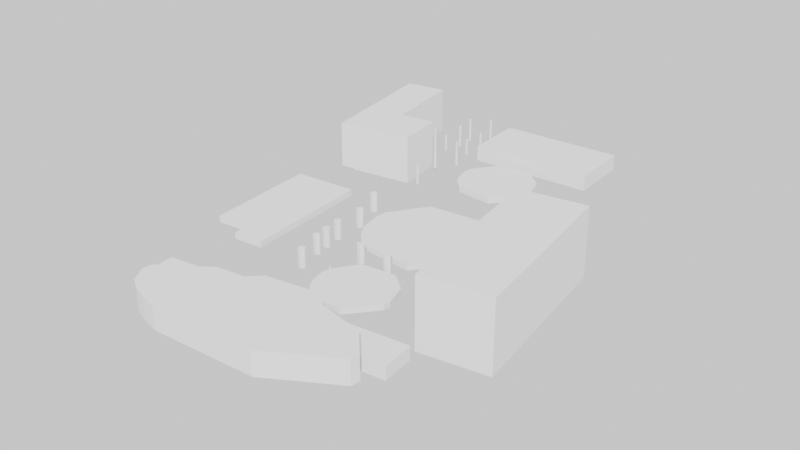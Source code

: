 # Source: scene-colliders.blend  (saved by Blender 2.82.7; exported with 4.5.12 LTS)
import bpy
from mathutils import Matrix  # noqa: F401  (used for matrix-valued properties, if any)

bpy.ops.wm.read_factory_settings(use_empty=True)
scene = bpy.context.scene
scene.name = 'Scene'

# ---- world
world_world = bpy.data.worlds.new('World'); scene.world = world_world
world_world.use_nodes = True; world_world.node_tree.nodes.clear()
_N = world_world.node_tree.nodes; _L = world_world.node_tree.links
n0 = _N.new('ShaderNodeOutputWorld'); n0.name = 'World Output'; n0.location = (300, 300)
n1 = _N.new('ShaderNodeEmission'); n1.name = 'Emission'; n1.location = (10, 300)
n1.inputs[0].default_value = (0.8, 0.8, 0.8, 1.0)
_L.new(n1.outputs[0], n0.inputs[0])
n0.is_active_output = True
world_world.color = (0.05088, 0.05088, 0.05088)
world_world.use_sun_shadow = False
world_world.sun_shadow_jitter_overblur = 0.0

# ---- meshes
me_cube = bpy.data.meshes.new('Cube')
me_cube.from_pydata([(-1.0, -1.0, -1.0), (-1.0, -1.0, 1.0), (-1.0, 1.0, -1.0), (-1.0, 1.0, 1.0), (1.0, -1.0, -1.0), (1.0, -1.0, 1.0), (1.0, 1.0, -1.0), (1.0, 1.0, 1.0)], [], [(0, 1, 3, 2), (2, 3, 7, 6), (6, 7, 5, 4), (4, 5, 1, 0), (2, 6, 4, 0), (7, 3, 1, 5)])
_uv = me_cube.uv_layers.new(name='UVMap')
_uv.uv.foreach_set('vector', [0.375, 0.0, 0.625, 0.0, 0.625, 0.25, 0.375, 0.25, 0.375, 0.25, 0.625, 0.25, 0.625, 0.5, 0.375, 0.5, 0.375, 0.5, 0.625, 0.5, 0.625, 0.75, 0.375, 0.75, 0.375, 0.75, 0.625, 0.75, 0.625, 1.0, 0.375, 1.0, 0.125, 0.5, 0.375, 0.5, 0.375, 0.75, 0.125, 0.75, 0.625, 0.5, 0.875, 0.5, 0.875, 0.75, 0.625, 0.75])
me_cube.use_remesh_fix_poles = True
me_cube.use_remesh_preserve_attributes = False
me_cube.use_mirror_vertex_groups = False
me_cube.update()
me_cube_001 = bpy.data.meshes.new('Cube.001')
me_cube_001.from_pydata([(-1.0, -1.0, -1.0), (-1.0, -1.0, 1.0), (-1.0, 1.0, -1.0), (-1.0, 1.0, 1.0), (1.0, -1.0, -1.0), (1.0, -1.0, 1.0), (1.0, 1.0, -1.0), (1.0, 1.0, 1.0)], [], [(0, 1, 3, 2), (2, 3, 7, 6), (6, 7, 5, 4), (4, 5, 1, 0), (2, 6, 4, 0), (7, 3, 1, 5)])
_uv = me_cube_001.uv_layers.new(name='UVMap')
_uv.uv.foreach_set('vector', [0.375, 0.0, 0.625, 0.0, 0.625, 0.25, 0.375, 0.25, 0.375, 0.25, 0.625, 0.25, 0.625, 0.5, 0.375, 0.5, 0.375, 0.5, 0.625, 0.5, 0.625, 0.75, 0.375, 0.75, 0.375, 0.75, 0.625, 0.75, 0.625, 1.0, 0.375, 1.0, 0.125, 0.5, 0.375, 0.5, 0.375, 0.75, 0.125, 0.75, 0.625, 0.5, 0.875, 0.5, 0.875, 0.75, 0.625, 0.75])
me_cube_001.use_remesh_fix_poles = True
me_cube_001.use_remesh_preserve_attributes = False
me_cube_001.use_mirror_vertex_groups = False
me_cube_001.update()
me_cylinder = bpy.data.meshes.new('Cylinder')
me_cylinder.from_pydata([(0.3827, 0.9239, -1.0), (0.3827, 0.9239, 1.0), (0.8315, 0.5556, -1.0), (0.8315, 0.5556, 1.0), (1.0, 7.55e-08, -1.0), (1.0, 7.55e-08, 1.0), (0.9808, -0.1951, -1.0), (0.9808, -0.1951, 1.0), (0.3827, -0.9239, -1.0), (0.3827, -0.9239, 1.0), (-0.5556, -0.8315, -1.0), (-0.5556, -0.8315, 1.0), (-0.7071, -0.7071, -1.0), (-0.7071, -0.7071, 1.0), (-0.8315, -0.5556, -1.0), (-0.8315, -0.5556, 1.0), (-0.9239, -0.3827, -1.0), (-0.9239, -0.3827, 1.0), (-1.0, 9.656e-07, -1.0), (-1.0, 9.656e-07, 1.0), (-0.9808, 0.1951, -1.0), (-0.9808, 0.1951, 1.0), (-0.5556, 0.8315, -1.0), (-0.5556, 0.8315, 1.0)], [], [(5, 7, 6, 4, 2, 0, 1, 3), (7, 9, 8, 6), (13, 15, 17, 19, 21, 20, 18, 16, 14, 12, 10, 11), (23, 1, 0, 22), (9, 11, 10, 8), (21, 23, 22, 20), (23, 21, 19, 17, 15, 13, 11, 9, 7, 5, 3, 1), (22, 0, 2, 4, 6, 8, 10, 12, 14, 16, 18, 20)])
_uv = me_cylinder.uv_layers.new(name='UVMap')
_uv.uv.foreach_set('vector', [0.75, 1.0, 0.7188, 1.0, 0.7188, 0.5, 0.75, 0.5, 0.8438, 0.5, 0.9375, 0.5, 0.9375, 1.0, 0.8438, 1.0, 0.7188, 1.0, 0.5625, 1.0, 0.5625, 0.5, 0.7188, 0.5, 0.375, 1.0, 0.3438, 1.0, 0.3125, 1.0, 0.25, 1.0, 0.2188, 1.0, 0.2188, 0.5, 0.25, 0.5, 0.3125, 0.5, 0.3438, 0.5, 0.375, 0.5, 0.4062, 0.5, 0.4062, 1.0, 0.09375, 1.0, 0.9375, 1.0, 0.9375, 0.5, 0.09375, 0.5, 0.5625, 1.0, 0.4062, 1.0, 0.4062, 0.5, 0.5625, 0.5, 0.2188, 1.0, 0.09375, 1.0, 0.09375, 0.5, 0.2188, 0.5, 0.1167, 0.4496, 0.01461, 0.2968, 0.01, 0.25, 0.02827, 0.1582, 0.05045, 0.1167, 0.08029, 0.08029, 0.1167, 0.05045, 0.3418, 0.02827, 0.4854, 0.2032, 0.49, 0.25, 0.4496, 0.3833, 0.3418, 0.4717, 0.6167, 0.4496, 0.8418, 0.4717, 0.9496, 0.3833, 0.99, 0.25, 0.9854, 0.2032, 0.8418, 0.02827, 0.6167, 0.05045, 0.5803, 0.08029, 0.5504, 0.1167, 0.5283, 0.1582, 0.51, 0.25, 0.5146, 0.2968])
me_cylinder.use_remesh_fix_poles = True
me_cylinder.use_remesh_preserve_attributes = False
me_cylinder.use_mirror_vertex_groups = False
me_cylinder.update()
me_cylinder_001 = bpy.data.meshes.new('Cylinder.001')
me_cylinder_001.from_pydata([(0.3827, 0.9239, -1.0), (0.3827, 0.9239, 1.0), (0.8315, 0.5556, -1.0), (0.8315, 0.5556, 1.0), (1.0, 7.55e-08, -1.0), (1.0, 7.55e-08, 1.0), (0.9808, -0.1951, -1.0), (0.9808, -0.1951, 1.0), (0.3827, -0.9239, -1.0), (0.3827, -0.9239, 1.0), (-0.5556, -0.8315, -1.0), (-0.5556, -0.8315, 1.0), (-0.7071, -0.7071, -1.0), (-0.7071, -0.7071, 1.0), (-0.8315, -0.5556, -1.0), (-0.8315, -0.5556, 1.0), (-0.9239, -0.3827, -1.0), (-0.9239, -0.3827, 1.0), (-1.0, 9.656e-07, -1.0), (-1.0, 9.656e-07, 1.0), (-0.9808, 0.1951, -1.0), (-0.9808, 0.1951, 1.0), (-0.5556, 0.8315, -1.0), (-0.5556, 0.8315, 1.0)], [], [(5, 7, 6, 4, 2, 0, 1, 3), (7, 9, 8, 6), (13, 15, 17, 19, 21, 20, 18, 16, 14, 12, 10, 11), (23, 1, 0, 22), (9, 11, 10, 8), (21, 23, 22, 20), (23, 21, 19, 17, 15, 13, 11, 9, 7, 5, 3, 1), (22, 0, 2, 4, 6, 8, 10, 12, 14, 16, 18, 20)])
_uv = me_cylinder_001.uv_layers.new(name='UVMap')
_uv.uv.foreach_set('vector', [0.75, 1.0, 0.7188, 1.0, 0.7188, 0.5, 0.75, 0.5, 0.8438, 0.5, 0.9375, 0.5, 0.9375, 1.0, 0.8438, 1.0, 0.7188, 1.0, 0.5625, 1.0, 0.5625, 0.5, 0.7188, 0.5, 0.375, 1.0, 0.3438, 1.0, 0.3125, 1.0, 0.25, 1.0, 0.2188, 1.0, 0.2188, 0.5, 0.25, 0.5, 0.3125, 0.5, 0.3438, 0.5, 0.375, 0.5, 0.4062, 0.5, 0.4062, 1.0, 0.09375, 1.0, 0.9375, 1.0, 0.9375, 0.5, 0.09375, 0.5, 0.5625, 1.0, 0.4062, 1.0, 0.4062, 0.5, 0.5625, 0.5, 0.2188, 1.0, 0.09375, 1.0, 0.09375, 0.5, 0.2188, 0.5, 0.1167, 0.4496, 0.01461, 0.2968, 0.01, 0.25, 0.02827, 0.1582, 0.05045, 0.1167, 0.08029, 0.08029, 0.1167, 0.05045, 0.3418, 0.02827, 0.4854, 0.2032, 0.49, 0.25, 0.4496, 0.3833, 0.3418, 0.4717, 0.6167, 0.4496, 0.8418, 0.4717, 0.9496, 0.3833, 0.99, 0.25, 0.9854, 0.2032, 0.8418, 0.02827, 0.6167, 0.05045, 0.5803, 0.08029, 0.5504, 0.1167, 0.5283, 0.1582, 0.51, 0.25, 0.5146, 0.2968])
me_cylinder_001.use_remesh_fix_poles = True
me_cylinder_001.use_remesh_preserve_attributes = False
me_cylinder_001.use_mirror_vertex_groups = False
me_cylinder_001.update()
me_cylinder_002 = bpy.data.meshes.new('Cylinder.002')
me_cylinder_002.from_pydata([(0.3827, 0.9239, -1.0), (0.3827, 0.9239, 1.0), (0.8315, 0.5556, -1.0), (0.8315, 0.5556, 1.0), (1.0, 7.55e-08, -1.0), (1.0, 7.55e-08, 1.0), (0.9808, -0.1951, -1.0), (0.9808, -0.1951, 1.0), (0.3827, -0.9239, -1.0), (0.3827, -0.9239, 1.0), (-0.5556, -0.8315, -1.0), (-0.5556, -0.8315, 1.0), (-0.7071, -0.7071, -1.0), (-0.7071, -0.7071, 1.0), (-0.8315, -0.5556, -1.0), (-0.8315, -0.5556, 1.0), (-0.9239, -0.3827, -1.0), (-0.9239, -0.3827, 1.0), (-1.0, 9.656e-07, -1.0), (-1.0, 9.656e-07, 1.0), (-0.9808, 0.1951, -1.0), (-0.9808, 0.1951, 1.0), (-0.5556, 0.8315, -1.0), (-0.5556, 0.8315, 1.0)], [], [(5, 7, 6, 4, 2, 0, 1, 3), (7, 9, 8, 6), (13, 15, 17, 19, 21, 20, 18, 16, 14, 12, 10, 11), (23, 1, 0, 22), (9, 11, 10, 8), (21, 23, 22, 20), (23, 21, 19, 17, 15, 13, 11, 9, 7, 5, 3, 1), (22, 0, 2, 4, 6, 8, 10, 12, 14, 16, 18, 20)])
_uv = me_cylinder_002.uv_layers.new(name='UVMap')
_uv.uv.foreach_set('vector', [0.75, 1.0, 0.7188, 1.0, 0.7188, 0.5, 0.75, 0.5, 0.8438, 0.5, 0.9375, 0.5, 0.9375, 1.0, 0.8438, 1.0, 0.7188, 1.0, 0.5625, 1.0, 0.5625, 0.5, 0.7188, 0.5, 0.375, 1.0, 0.3438, 1.0, 0.3125, 1.0, 0.25, 1.0, 0.2188, 1.0, 0.2188, 0.5, 0.25, 0.5, 0.3125, 0.5, 0.3438, 0.5, 0.375, 0.5, 0.4062, 0.5, 0.4062, 1.0, 0.09375, 1.0, 0.9375, 1.0, 0.9375, 0.5, 0.09375, 0.5, 0.5625, 1.0, 0.4062, 1.0, 0.4062, 0.5, 0.5625, 0.5, 0.2188, 1.0, 0.09375, 1.0, 0.09375, 0.5, 0.2188, 0.5, 0.1167, 0.4496, 0.01461, 0.2968, 0.01, 0.25, 0.02827, 0.1582, 0.05045, 0.1167, 0.08029, 0.08029, 0.1167, 0.05045, 0.3418, 0.02827, 0.4854, 0.2032, 0.49, 0.25, 0.4496, 0.3833, 0.3418, 0.4717, 0.6167, 0.4496, 0.8418, 0.4717, 0.9496, 0.3833, 0.99, 0.25, 0.9854, 0.2032, 0.8418, 0.02827, 0.6167, 0.05045, 0.5803, 0.08029, 0.5504, 0.1167, 0.5283, 0.1582, 0.51, 0.25, 0.5146, 0.2968])
me_cylinder_002.use_remesh_fix_poles = True
me_cylinder_002.use_remesh_preserve_attributes = False
me_cylinder_002.use_mirror_vertex_groups = False
me_cylinder_002.update()
me_cylinder_003 = bpy.data.meshes.new('Cylinder.003')
me_cylinder_003.from_pydata([(0.3827, 0.9239, -1.0), (0.3827, 0.9239, 1.0), (0.8315, 0.5556, -1.0), (0.8315, 0.5556, 1.0), (1.0, 7.55e-08, -1.0), (1.0, 7.55e-08, 1.0), (0.9808, -0.1951, -1.0), (0.9808, -0.1951, 1.0), (0.3827, -0.9239, -1.0), (0.3827, -0.9239, 1.0), (-0.5556, -0.8315, -1.0), (-0.5556, -0.8315, 1.0), (-0.7071, -0.7071, -1.0), (-0.7071, -0.7071, 1.0), (-0.8315, -0.5556, -1.0), (-0.8315, -0.5556, 1.0), (-0.9239, -0.3827, -1.0), (-0.9239, -0.3827, 1.0), (-1.0, 9.656e-07, -1.0), (-1.0, 9.656e-07, 1.0), (-0.9808, 0.1951, -1.0), (-0.9808, 0.1951, 1.0), (-0.5556, 0.8315, -1.0), (-0.5556, 0.8315, 1.0)], [], [(5, 7, 6, 4, 2, 0, 1, 3), (7, 9, 8, 6), (13, 15, 17, 19, 21, 20, 18, 16, 14, 12, 10, 11), (23, 1, 0, 22), (9, 11, 10, 8), (21, 23, 22, 20), (23, 21, 19, 17, 15, 13, 11, 9, 7, 5, 3, 1), (22, 0, 2, 4, 6, 8, 10, 12, 14, 16, 18, 20)])
_uv = me_cylinder_003.uv_layers.new(name='UVMap')
_uv.uv.foreach_set('vector', [0.75, 1.0, 0.7188, 1.0, 0.7188, 0.5, 0.75, 0.5, 0.8438, 0.5, 0.9375, 0.5, 0.9375, 1.0, 0.8438, 1.0, 0.7188, 1.0, 0.5625, 1.0, 0.5625, 0.5, 0.7188, 0.5, 0.375, 1.0, 0.3438, 1.0, 0.3125, 1.0, 0.25, 1.0, 0.2188, 1.0, 0.2188, 0.5, 0.25, 0.5, 0.3125, 0.5, 0.3438, 0.5, 0.375, 0.5, 0.4062, 0.5, 0.4062, 1.0, 0.09375, 1.0, 0.9375, 1.0, 0.9375, 0.5, 0.09375, 0.5, 0.5625, 1.0, 0.4062, 1.0, 0.4062, 0.5, 0.5625, 0.5, 0.2188, 1.0, 0.09375, 1.0, 0.09375, 0.5, 0.2188, 0.5, 0.1167, 0.4496, 0.01461, 0.2968, 0.01, 0.25, 0.02827, 0.1582, 0.05045, 0.1167, 0.08029, 0.08029, 0.1167, 0.05045, 0.3418, 0.02827, 0.4854, 0.2032, 0.49, 0.25, 0.4496, 0.3833, 0.3418, 0.4717, 0.6167, 0.4496, 0.8418, 0.4717, 0.9496, 0.3833, 0.99, 0.25, 0.9854, 0.2032, 0.8418, 0.02827, 0.6167, 0.05045, 0.5803, 0.08029, 0.5504, 0.1167, 0.5283, 0.1582, 0.51, 0.25, 0.5146, 0.2968])
me_cylinder_003.use_remesh_fix_poles = True
me_cylinder_003.use_remesh_preserve_attributes = False
me_cylinder_003.use_mirror_vertex_groups = False
me_cylinder_003.update()
me_cylinder_004 = bpy.data.meshes.new('Cylinder.004')
me_cylinder_004.from_pydata([(0.3827, 0.9239, -1.0), (0.3827, 0.9239, 1.0), (0.8315, 0.5556, -1.0), (0.8315, 0.5556, 1.0), (1.0, 7.55e-08, -1.0), (1.0, 7.55e-08, 1.0), (0.9808, -0.1951, -1.0), (0.9808, -0.1951, 1.0), (0.3827, -0.9239, -1.0), (0.3827, -0.9239, 1.0), (-0.5556, -0.8315, -1.0), (-0.5556, -0.8315, 1.0), (-0.7071, -0.7071, -1.0), (-0.7071, -0.7071, 1.0), (-0.8315, -0.5556, -1.0), (-0.8315, -0.5556, 1.0), (-0.9239, -0.3827, -1.0), (-0.9239, -0.3827, 1.0), (-1.0, 9.656e-07, -1.0), (-1.0, 9.656e-07, 1.0), (-0.9808, 0.1951, -1.0), (-0.9808, 0.1951, 1.0), (-0.5556, 0.8315, -1.0), (-0.5556, 0.8315, 1.0)], [], [(5, 7, 6, 4, 2, 0, 1, 3), (7, 9, 8, 6), (13, 15, 17, 19, 21, 20, 18, 16, 14, 12, 10, 11), (23, 1, 0, 22), (9, 11, 10, 8), (21, 23, 22, 20), (23, 21, 19, 17, 15, 13, 11, 9, 7, 5, 3, 1), (22, 0, 2, 4, 6, 8, 10, 12, 14, 16, 18, 20)])
_uv = me_cylinder_004.uv_layers.new(name='UVMap')
_uv.uv.foreach_set('vector', [0.75, 1.0, 0.7188, 1.0, 0.7188, 0.5, 0.75, 0.5, 0.8438, 0.5, 0.9375, 0.5, 0.9375, 1.0, 0.8438, 1.0, 0.7188, 1.0, 0.5625, 1.0, 0.5625, 0.5, 0.7188, 0.5, 0.375, 1.0, 0.3438, 1.0, 0.3125, 1.0, 0.25, 1.0, 0.2188, 1.0, 0.2188, 0.5, 0.25, 0.5, 0.3125, 0.5, 0.3438, 0.5, 0.375, 0.5, 0.4062, 0.5, 0.4062, 1.0, 0.09375, 1.0, 0.9375, 1.0, 0.9375, 0.5, 0.09375, 0.5, 0.5625, 1.0, 0.4062, 1.0, 0.4062, 0.5, 0.5625, 0.5, 0.2188, 1.0, 0.09375, 1.0, 0.09375, 0.5, 0.2188, 0.5, 0.1167, 0.4496, 0.01461, 0.2968, 0.01, 0.25, 0.02827, 0.1582, 0.05045, 0.1167, 0.08029, 0.08029, 0.1167, 0.05045, 0.3418, 0.02827, 0.4854, 0.2032, 0.49, 0.25, 0.4496, 0.3833, 0.3418, 0.4717, 0.6167, 0.4496, 0.8418, 0.4717, 0.9496, 0.3833, 0.99, 0.25, 0.9854, 0.2032, 0.8418, 0.02827, 0.6167, 0.05045, 0.5803, 0.08029, 0.5504, 0.1167, 0.5283, 0.1582, 0.51, 0.25, 0.5146, 0.2968])
me_cylinder_004.use_remesh_fix_poles = True
me_cylinder_004.use_remesh_preserve_attributes = False
me_cylinder_004.use_mirror_vertex_groups = False
me_cylinder_004.update()
me_cylinder_005 = bpy.data.meshes.new('Cylinder.005')
me_cylinder_005.from_pydata([(0.3827, 0.9239, -1.0), (0.3827, 0.9239, 1.0), (0.8315, 0.5556, -1.0), (0.8315, 0.5556, 1.0), (1.0, 7.55e-08, -1.0), (1.0, 7.55e-08, 1.0), (0.9808, -0.1951, -1.0), (0.9808, -0.1951, 1.0), (0.3827, -0.9239, -1.0), (0.3827, -0.9239, 1.0), (-0.5556, -0.8315, -1.0), (-0.5556, -0.8315, 1.0), (-0.7071, -0.7071, -1.0), (-0.7071, -0.7071, 1.0), (-0.8315, -0.5556, -1.0), (-0.8315, -0.5556, 1.0), (-0.9239, -0.3827, -1.0), (-0.9239, -0.3827, 1.0), (-1.0, 9.656e-07, -1.0), (-1.0, 9.656e-07, 1.0), (-0.9808, 0.1951, -1.0), (-0.9808, 0.1951, 1.0), (-0.5556, 0.8315, -1.0), (-0.5556, 0.8315, 1.0)], [], [(5, 7, 6, 4, 2, 0, 1, 3), (7, 9, 8, 6), (13, 15, 17, 19, 21, 20, 18, 16, 14, 12, 10, 11), (23, 1, 0, 22), (9, 11, 10, 8), (21, 23, 22, 20), (23, 21, 19, 17, 15, 13, 11, 9, 7, 5, 3, 1), (22, 0, 2, 4, 6, 8, 10, 12, 14, 16, 18, 20)])
_uv = me_cylinder_005.uv_layers.new(name='UVMap')
_uv.uv.foreach_set('vector', [0.75, 1.0, 0.7188, 1.0, 0.7188, 0.5, 0.75, 0.5, 0.8438, 0.5, 0.9375, 0.5, 0.9375, 1.0, 0.8438, 1.0, 0.7188, 1.0, 0.5625, 1.0, 0.5625, 0.5, 0.7188, 0.5, 0.375, 1.0, 0.3438, 1.0, 0.3125, 1.0, 0.25, 1.0, 0.2188, 1.0, 0.2188, 0.5, 0.25, 0.5, 0.3125, 0.5, 0.3438, 0.5, 0.375, 0.5, 0.4062, 0.5, 0.4062, 1.0, 0.09375, 1.0, 0.9375, 1.0, 0.9375, 0.5, 0.09375, 0.5, 0.5625, 1.0, 0.4062, 1.0, 0.4062, 0.5, 0.5625, 0.5, 0.2188, 1.0, 0.09375, 1.0, 0.09375, 0.5, 0.2188, 0.5, 0.1167, 0.4496, 0.01461, 0.2968, 0.01, 0.25, 0.02827, 0.1582, 0.05045, 0.1167, 0.08029, 0.08029, 0.1167, 0.05045, 0.3418, 0.02827, 0.4854, 0.2032, 0.49, 0.25, 0.4496, 0.3833, 0.3418, 0.4717, 0.6167, 0.4496, 0.8418, 0.4717, 0.9496, 0.3833, 0.99, 0.25, 0.9854, 0.2032, 0.8418, 0.02827, 0.6167, 0.05045, 0.5803, 0.08029, 0.5504, 0.1167, 0.5283, 0.1582, 0.51, 0.25, 0.5146, 0.2968])
me_cylinder_005.use_remesh_fix_poles = True
me_cylinder_005.use_remesh_preserve_attributes = False
me_cylinder_005.use_mirror_vertex_groups = False
me_cylinder_005.update()
me_cylinder_006 = bpy.data.meshes.new('Cylinder.006')
me_cylinder_006.from_pydata([(0.3827, 0.9239, -1.0), (0.3827, 0.9239, 1.0), (0.8315, 0.5556, -1.0), (0.8315, 0.5556, 1.0), (1.0, 7.55e-08, -1.0), (1.0, 7.55e-08, 1.0), (0.9808, -0.1951, -1.0), (0.9808, -0.1951, 1.0), (0.3827, -0.9239, -1.0), (0.3827, -0.9239, 1.0), (-0.5556, -0.8315, -1.0), (-0.5556, -0.8315, 1.0), (-0.7071, -0.7071, -1.0), (-0.7071, -0.7071, 1.0), (-0.8315, -0.5556, -1.0), (-0.8315, -0.5556, 1.0), (-0.9239, -0.3827, -1.0), (-0.9239, -0.3827, 1.0), (-1.0, 9.656e-07, -1.0), (-1.0, 9.656e-07, 1.0), (-0.9808, 0.1951, -1.0), (-0.9808, 0.1951, 1.0), (-0.5556, 0.8315, -1.0), (-0.5556, 0.8315, 1.0)], [], [(5, 7, 6, 4, 2, 0, 1, 3), (7, 9, 8, 6), (13, 15, 17, 19, 21, 20, 18, 16, 14, 12, 10, 11), (23, 1, 0, 22), (9, 11, 10, 8), (21, 23, 22, 20), (23, 21, 19, 17, 15, 13, 11, 9, 7, 5, 3, 1), (22, 0, 2, 4, 6, 8, 10, 12, 14, 16, 18, 20)])
_uv = me_cylinder_006.uv_layers.new(name='UVMap')
_uv.uv.foreach_set('vector', [0.75, 1.0, 0.7188, 1.0, 0.7188, 0.5, 0.75, 0.5, 0.8438, 0.5, 0.9375, 0.5, 0.9375, 1.0, 0.8438, 1.0, 0.7188, 1.0, 0.5625, 1.0, 0.5625, 0.5, 0.7188, 0.5, 0.375, 1.0, 0.3438, 1.0, 0.3125, 1.0, 0.25, 1.0, 0.2188, 1.0, 0.2188, 0.5, 0.25, 0.5, 0.3125, 0.5, 0.3438, 0.5, 0.375, 0.5, 0.4062, 0.5, 0.4062, 1.0, 0.09375, 1.0, 0.9375, 1.0, 0.9375, 0.5, 0.09375, 0.5, 0.5625, 1.0, 0.4062, 1.0, 0.4062, 0.5, 0.5625, 0.5, 0.2188, 1.0, 0.09375, 1.0, 0.09375, 0.5, 0.2188, 0.5, 0.1167, 0.4496, 0.01461, 0.2968, 0.01, 0.25, 0.02827, 0.1582, 0.05045, 0.1167, 0.08029, 0.08029, 0.1167, 0.05045, 0.3418, 0.02827, 0.4854, 0.2032, 0.49, 0.25, 0.4496, 0.3833, 0.3418, 0.4717, 0.6167, 0.4496, 0.8418, 0.4717, 0.9496, 0.3833, 0.99, 0.25, 0.9854, 0.2032, 0.8418, 0.02827, 0.6167, 0.05045, 0.5803, 0.08029, 0.5504, 0.1167, 0.5283, 0.1582, 0.51, 0.25, 0.5146, 0.2968])
me_cylinder_006.use_remesh_fix_poles = True
me_cylinder_006.use_remesh_preserve_attributes = False
me_cylinder_006.use_mirror_vertex_groups = False
me_cylinder_006.update()
me_cylinder_007 = bpy.data.meshes.new('Cylinder.007')
me_cylinder_007.from_pydata([(0.3827, 0.9239, -1.0), (0.3827, 0.9239, 1.0), (0.8315, 0.5556, -1.0), (0.8315, 0.5556, 1.0), (1.0, 7.55e-08, -1.0), (1.0, 7.55e-08, 1.0), (0.9808, -0.1951, -1.0), (0.9808, -0.1951, 1.0), (0.3827, -0.9239, -1.0), (0.3827, -0.9239, 1.0), (-0.5556, -0.8315, -1.0), (-0.5556, -0.8315, 1.0), (-0.7071, -0.7071, -1.0), (-0.7071, -0.7071, 1.0), (-0.8315, -0.5556, -1.0), (-0.8315, -0.5556, 1.0), (-0.9239, -0.3827, -1.0), (-0.9239, -0.3827, 1.0), (-1.0, 9.656e-07, -1.0), (-1.0, 9.656e-07, 1.0), (-0.9808, 0.1951, -1.0), (-0.9808, 0.1951, 1.0), (-0.5556, 0.8315, -1.0), (-0.5556, 0.8315, 1.0)], [], [(5, 7, 6, 4, 2, 0, 1, 3), (7, 9, 8, 6), (13, 15, 17, 19, 21, 20, 18, 16, 14, 12, 10, 11), (23, 1, 0, 22), (9, 11, 10, 8), (21, 23, 22, 20), (23, 21, 19, 17, 15, 13, 11, 9, 7, 5, 3, 1), (22, 0, 2, 4, 6, 8, 10, 12, 14, 16, 18, 20)])
_uv = me_cylinder_007.uv_layers.new(name='UVMap')
_uv.uv.foreach_set('vector', [0.75, 1.0, 0.7188, 1.0, 0.7188, 0.5, 0.75, 0.5, 0.8438, 0.5, 0.9375, 0.5, 0.9375, 1.0, 0.8438, 1.0, 0.7188, 1.0, 0.5625, 1.0, 0.5625, 0.5, 0.7188, 0.5, 0.375, 1.0, 0.3438, 1.0, 0.3125, 1.0, 0.25, 1.0, 0.2188, 1.0, 0.2188, 0.5, 0.25, 0.5, 0.3125, 0.5, 0.3438, 0.5, 0.375, 0.5, 0.4062, 0.5, 0.4062, 1.0, 0.09375, 1.0, 0.9375, 1.0, 0.9375, 0.5, 0.09375, 0.5, 0.5625, 1.0, 0.4062, 1.0, 0.4062, 0.5, 0.5625, 0.5, 0.2188, 1.0, 0.09375, 1.0, 0.09375, 0.5, 0.2188, 0.5, 0.1167, 0.4496, 0.01461, 0.2968, 0.01, 0.25, 0.02827, 0.1582, 0.05045, 0.1167, 0.08029, 0.08029, 0.1167, 0.05045, 0.3418, 0.02827, 0.4854, 0.2032, 0.49, 0.25, 0.4496, 0.3833, 0.3418, 0.4717, 0.6167, 0.4496, 0.8418, 0.4717, 0.9496, 0.3833, 0.99, 0.25, 0.9854, 0.2032, 0.8418, 0.02827, 0.6167, 0.05045, 0.5803, 0.08029, 0.5504, 0.1167, 0.5283, 0.1582, 0.51, 0.25, 0.5146, 0.2968])
me_cylinder_007.use_remesh_fix_poles = True
me_cylinder_007.use_remesh_preserve_attributes = False
me_cylinder_007.use_mirror_vertex_groups = False
me_cylinder_007.update()
me_cylinder_008 = bpy.data.meshes.new('Cylinder.008')
me_cylinder_008.from_pydata([(0.3827, 0.9239, -1.0), (0.3827, 0.9239, 1.0), (0.8315, 0.5556, -1.0), (0.8315, 0.5556, 1.0), (1.0, 7.55e-08, -1.0), (1.0, 7.55e-08, 1.0), (0.9808, -0.1951, -1.0), (0.9808, -0.1951, 1.0), (0.3827, -0.9239, -1.0), (0.3827, -0.9239, 1.0), (-0.5556, -0.8315, -1.0), (-0.5556, -0.8315, 1.0), (-0.7071, -0.7071, -1.0), (-0.7071, -0.7071, 1.0), (-0.8315, -0.5556, -1.0), (-0.8315, -0.5556, 1.0), (-0.9239, -0.3827, -1.0), (-0.9239, -0.3827, 1.0), (-1.0, 9.656e-07, -1.0), (-1.0, 9.656e-07, 1.0), (-0.9808, 0.1951, -1.0), (-0.9808, 0.1951, 1.0), (-0.5556, 0.8315, -1.0), (-0.5556, 0.8315, 1.0)], [], [(5, 7, 6, 4, 2, 0, 1, 3), (7, 9, 8, 6), (13, 15, 17, 19, 21, 20, 18, 16, 14, 12, 10, 11), (23, 1, 0, 22), (9, 11, 10, 8), (21, 23, 22, 20), (23, 21, 19, 17, 15, 13, 11, 9, 7, 5, 3, 1), (22, 0, 2, 4, 6, 8, 10, 12, 14, 16, 18, 20)])
_uv = me_cylinder_008.uv_layers.new(name='UVMap')
_uv.uv.foreach_set('vector', [0.75, 1.0, 0.7188, 1.0, 0.7188, 0.5, 0.75, 0.5, 0.8438, 0.5, 0.9375, 0.5, 0.9375, 1.0, 0.8438, 1.0, 0.7188, 1.0, 0.5625, 1.0, 0.5625, 0.5, 0.7188, 0.5, 0.375, 1.0, 0.3438, 1.0, 0.3125, 1.0, 0.25, 1.0, 0.2188, 1.0, 0.2188, 0.5, 0.25, 0.5, 0.3125, 0.5, 0.3438, 0.5, 0.375, 0.5, 0.4062, 0.5, 0.4062, 1.0, 0.09375, 1.0, 0.9375, 1.0, 0.9375, 0.5, 0.09375, 0.5, 0.5625, 1.0, 0.4062, 1.0, 0.4062, 0.5, 0.5625, 0.5, 0.2188, 1.0, 0.09375, 1.0, 0.09375, 0.5, 0.2188, 0.5, 0.1167, 0.4496, 0.01461, 0.2968, 0.01, 0.25, 0.02827, 0.1582, 0.05045, 0.1167, 0.08029, 0.08029, 0.1167, 0.05045, 0.3418, 0.02827, 0.4854, 0.2032, 0.49, 0.25, 0.4496, 0.3833, 0.3418, 0.4717, 0.6167, 0.4496, 0.8418, 0.4717, 0.9496, 0.3833, 0.99, 0.25, 0.9854, 0.2032, 0.8418, 0.02827, 0.6167, 0.05045, 0.5803, 0.08029, 0.5504, 0.1167, 0.5283, 0.1582, 0.51, 0.25, 0.5146, 0.2968])
me_cylinder_008.use_remesh_fix_poles = True
me_cylinder_008.use_remesh_preserve_attributes = False
me_cylinder_008.use_mirror_vertex_groups = False
me_cylinder_008.update()
me_cylinder_009 = bpy.data.meshes.new('Cylinder.009')
me_cylinder_009.from_pydata([(0.3827, 0.9239, -1.0), (0.3827, 0.9239, 1.0), (0.8315, 0.5556, -1.0), (0.8315, 0.5556, 1.0), (1.0, 7.55e-08, -1.0), (1.0, 7.55e-08, 1.0), (0.9808, -0.1951, -1.0), (0.9808, -0.1951, 1.0), (0.3827, -0.9239, -1.0), (0.3827, -0.9239, 1.0), (-0.5556, -0.8315, -1.0), (-0.5556, -0.8315, 1.0), (-0.7071, -0.7071, -1.0), (-0.7071, -0.7071, 1.0), (-0.8315, -0.5556, -1.0), (-0.8315, -0.5556, 1.0), (-0.9239, -0.3827, -1.0), (-0.9239, -0.3827, 1.0), (-1.0, 9.656e-07, -1.0), (-1.0, 9.656e-07, 1.0), (-0.9808, 0.1951, -1.0), (-0.9808, 0.1951, 1.0), (-0.5556, 0.8315, -1.0), (-0.5556, 0.8315, 1.0)], [], [(5, 7, 6, 4, 2, 0, 1, 3), (7, 9, 8, 6), (13, 15, 17, 19, 21, 20, 18, 16, 14, 12, 10, 11), (23, 1, 0, 22), (9, 11, 10, 8), (21, 23, 22, 20), (23, 21, 19, 17, 15, 13, 11, 9, 7, 5, 3, 1), (22, 0, 2, 4, 6, 8, 10, 12, 14, 16, 18, 20)])
_uv = me_cylinder_009.uv_layers.new(name='UVMap')
_uv.uv.foreach_set('vector', [0.75, 1.0, 0.7188, 1.0, 0.7188, 0.5, 0.75, 0.5, 0.8438, 0.5, 0.9375, 0.5, 0.9375, 1.0, 0.8438, 1.0, 0.7188, 1.0, 0.5625, 1.0, 0.5625, 0.5, 0.7188, 0.5, 0.375, 1.0, 0.3438, 1.0, 0.3125, 1.0, 0.25, 1.0, 0.2188, 1.0, 0.2188, 0.5, 0.25, 0.5, 0.3125, 0.5, 0.3438, 0.5, 0.375, 0.5, 0.4062, 0.5, 0.4062, 1.0, 0.09375, 1.0, 0.9375, 1.0, 0.9375, 0.5, 0.09375, 0.5, 0.5625, 1.0, 0.4062, 1.0, 0.4062, 0.5, 0.5625, 0.5, 0.2188, 1.0, 0.09375, 1.0, 0.09375, 0.5, 0.2188, 0.5, 0.1167, 0.4496, 0.01461, 0.2968, 0.01, 0.25, 0.02827, 0.1582, 0.05045, 0.1167, 0.08029, 0.08029, 0.1167, 0.05045, 0.3418, 0.02827, 0.4854, 0.2032, 0.49, 0.25, 0.4496, 0.3833, 0.3418, 0.4717, 0.6167, 0.4496, 0.8418, 0.4717, 0.9496, 0.3833, 0.99, 0.25, 0.9854, 0.2032, 0.8418, 0.02827, 0.6167, 0.05045, 0.5803, 0.08029, 0.5504, 0.1167, 0.5283, 0.1582, 0.51, 0.25, 0.5146, 0.2968])
me_cylinder_009.use_remesh_fix_poles = True
me_cylinder_009.use_remesh_preserve_attributes = False
me_cylinder_009.use_mirror_vertex_groups = False
me_cylinder_009.update()
me_cylinder_010 = bpy.data.meshes.new('Cylinder.010')
me_cylinder_010.from_pydata([(0.3827, 0.9239, -1.0), (0.3827, 0.9239, 1.0), (0.8315, 0.5556, -1.0), (0.8315, 0.5556, 1.0), (1.0, 7.55e-08, -1.0), (1.0, 7.55e-08, 1.0), (0.9808, -0.1951, -1.0), (0.9808, -0.1951, 1.0), (0.3827, -0.9239, -1.0), (0.3827, -0.9239, 1.0), (-0.5556, -0.8315, -1.0), (-0.5556, -0.8315, 1.0), (-0.7071, -0.7071, -1.0), (-0.7071, -0.7071, 1.0), (-0.8315, -0.5556, -1.0), (-0.8315, -0.5556, 1.0), (-0.9239, -0.3827, -1.0), (-0.9239, -0.3827, 1.0), (-1.0, 9.656e-07, -1.0), (-1.0, 9.656e-07, 1.0), (-0.9808, 0.1951, -1.0), (-0.9808, 0.1951, 1.0), (-0.5556, 0.8315, -1.0), (-0.5556, 0.8315, 1.0)], [], [(5, 7, 6, 4, 2, 0, 1, 3), (7, 9, 8, 6), (13, 15, 17, 19, 21, 20, 18, 16, 14, 12, 10, 11), (23, 1, 0, 22), (9, 11, 10, 8), (21, 23, 22, 20), (23, 21, 19, 17, 15, 13, 11, 9, 7, 5, 3, 1), (22, 0, 2, 4, 6, 8, 10, 12, 14, 16, 18, 20)])
_uv = me_cylinder_010.uv_layers.new(name='UVMap')
_uv.uv.foreach_set('vector', [0.75, 1.0, 0.7188, 1.0, 0.7188, 0.5, 0.75, 0.5, 0.8438, 0.5, 0.9375, 0.5, 0.9375, 1.0, 0.8438, 1.0, 0.7188, 1.0, 0.5625, 1.0, 0.5625, 0.5, 0.7188, 0.5, 0.375, 1.0, 0.3438, 1.0, 0.3125, 1.0, 0.25, 1.0, 0.2188, 1.0, 0.2188, 0.5, 0.25, 0.5, 0.3125, 0.5, 0.3438, 0.5, 0.375, 0.5, 0.4062, 0.5, 0.4062, 1.0, 0.09375, 1.0, 0.9375, 1.0, 0.9375, 0.5, 0.09375, 0.5, 0.5625, 1.0, 0.4062, 1.0, 0.4062, 0.5, 0.5625, 0.5, 0.2188, 1.0, 0.09375, 1.0, 0.09375, 0.5, 0.2188, 0.5, 0.1167, 0.4496, 0.01461, 0.2968, 0.01, 0.25, 0.02827, 0.1582, 0.05045, 0.1167, 0.08029, 0.08029, 0.1167, 0.05045, 0.3418, 0.02827, 0.4854, 0.2032, 0.49, 0.25, 0.4496, 0.3833, 0.3418, 0.4717, 0.6167, 0.4496, 0.8418, 0.4717, 0.9496, 0.3833, 0.99, 0.25, 0.9854, 0.2032, 0.8418, 0.02827, 0.6167, 0.05045, 0.5803, 0.08029, 0.5504, 0.1167, 0.5283, 0.1582, 0.51, 0.25, 0.5146, 0.2968])
me_cylinder_010.use_remesh_fix_poles = True
me_cylinder_010.use_remesh_preserve_attributes = False
me_cylinder_010.use_mirror_vertex_groups = False
me_cylinder_010.update()
me_cylinder_011 = bpy.data.meshes.new('Cylinder.011')
me_cylinder_011.from_pydata([(0.3827, 0.9239, -1.0), (0.3827, 0.9239, 1.0), (0.8315, 0.5556, -1.0), (0.8315, 0.5556, 1.0), (1.0, 7.55e-08, -1.0), (1.0, 7.55e-08, 1.0), (0.9808, -0.1951, -1.0), (0.9808, -0.1951, 1.0), (0.3827, -0.9239, -1.0), (0.3827, -0.9239, 1.0), (-0.5556, -0.8315, -1.0), (-0.5556, -0.8315, 1.0), (-0.7071, -0.7071, -1.0), (-0.7071, -0.7071, 1.0), (-0.8315, -0.5556, -1.0), (-0.8315, -0.5556, 1.0), (-0.9239, -0.3827, -1.0), (-0.9239, -0.3827, 1.0), (-1.0, 9.656e-07, -1.0), (-1.0, 9.656e-07, 1.0), (-0.9808, 0.1951, -1.0), (-0.9808, 0.1951, 1.0), (-0.5556, 0.8315, -1.0), (-0.5556, 0.8315, 1.0)], [], [(5, 7, 6, 4, 2, 0, 1, 3), (7, 9, 8, 6), (13, 15, 17, 19, 21, 20, 18, 16, 14, 12, 10, 11), (23, 1, 0, 22), (9, 11, 10, 8), (21, 23, 22, 20), (23, 21, 19, 17, 15, 13, 11, 9, 7, 5, 3, 1), (22, 0, 2, 4, 6, 8, 10, 12, 14, 16, 18, 20)])
_uv = me_cylinder_011.uv_layers.new(name='UVMap')
_uv.uv.foreach_set('vector', [0.75, 1.0, 0.7188, 1.0, 0.7188, 0.5, 0.75, 0.5, 0.8438, 0.5, 0.9375, 0.5, 0.9375, 1.0, 0.8438, 1.0, 0.7188, 1.0, 0.5625, 1.0, 0.5625, 0.5, 0.7188, 0.5, 0.375, 1.0, 0.3438, 1.0, 0.3125, 1.0, 0.25, 1.0, 0.2188, 1.0, 0.2188, 0.5, 0.25, 0.5, 0.3125, 0.5, 0.3438, 0.5, 0.375, 0.5, 0.4062, 0.5, 0.4062, 1.0, 0.09375, 1.0, 0.9375, 1.0, 0.9375, 0.5, 0.09375, 0.5, 0.5625, 1.0, 0.4062, 1.0, 0.4062, 0.5, 0.5625, 0.5, 0.2188, 1.0, 0.09375, 1.0, 0.09375, 0.5, 0.2188, 0.5, 0.1167, 0.4496, 0.01461, 0.2968, 0.01, 0.25, 0.02827, 0.1582, 0.05045, 0.1167, 0.08029, 0.08029, 0.1167, 0.05045, 0.3418, 0.02827, 0.4854, 0.2032, 0.49, 0.25, 0.4496, 0.3833, 0.3418, 0.4717, 0.6167, 0.4496, 0.8418, 0.4717, 0.9496, 0.3833, 0.99, 0.25, 0.9854, 0.2032, 0.8418, 0.02827, 0.6167, 0.05045, 0.5803, 0.08029, 0.5504, 0.1167, 0.5283, 0.1582, 0.51, 0.25, 0.5146, 0.2968])
me_cylinder_011.use_remesh_fix_poles = True
me_cylinder_011.use_remesh_preserve_attributes = False
me_cylinder_011.use_mirror_vertex_groups = False
me_cylinder_011.update()
me_cylinder_012 = bpy.data.meshes.new('Cylinder.012')
me_cylinder_012.from_pydata([(0.3827, 0.9239, -1.0), (0.3827, 0.9239, 1.0), (0.8315, 0.5556, -1.0), (0.8315, 0.5556, 1.0), (1.0, 7.55e-08, -1.0), (1.0, 7.55e-08, 1.0), (0.9808, -0.1951, -1.0), (0.9808, -0.1951, 1.0), (0.3827, -0.9239, -1.0), (0.3827, -0.9239, 1.0), (-0.5556, -0.8315, -1.0), (-0.5556, -0.8315, 1.0), (-0.7071, -0.7071, -1.0), (-0.7071, -0.7071, 1.0), (-0.8315, -0.5556, -1.0), (-0.8315, -0.5556, 1.0), (-0.9239, -0.3827, -1.0), (-0.9239, -0.3827, 1.0), (-1.0, 9.656e-07, -1.0), (-1.0, 9.656e-07, 1.0), (-0.9808, 0.1951, -1.0), (-0.9808, 0.1951, 1.0), (-0.5556, 0.8315, -1.0), (-0.5556, 0.8315, 1.0)], [], [(5, 7, 6, 4, 2, 0, 1, 3), (7, 9, 8, 6), (13, 15, 17, 19, 21, 20, 18, 16, 14, 12, 10, 11), (23, 1, 0, 22), (9, 11, 10, 8), (21, 23, 22, 20), (23, 21, 19, 17, 15, 13, 11, 9, 7, 5, 3, 1), (22, 0, 2, 4, 6, 8, 10, 12, 14, 16, 18, 20)])
_uv = me_cylinder_012.uv_layers.new(name='UVMap')
_uv.uv.foreach_set('vector', [0.75, 1.0, 0.7188, 1.0, 0.7188, 0.5, 0.75, 0.5, 0.8438, 0.5, 0.9375, 0.5, 0.9375, 1.0, 0.8438, 1.0, 0.7188, 1.0, 0.5625, 1.0, 0.5625, 0.5, 0.7188, 0.5, 0.375, 1.0, 0.3438, 1.0, 0.3125, 1.0, 0.25, 1.0, 0.2188, 1.0, 0.2188, 0.5, 0.25, 0.5, 0.3125, 0.5, 0.3438, 0.5, 0.375, 0.5, 0.4062, 0.5, 0.4062, 1.0, 0.09375, 1.0, 0.9375, 1.0, 0.9375, 0.5, 0.09375, 0.5, 0.5625, 1.0, 0.4062, 1.0, 0.4062, 0.5, 0.5625, 0.5, 0.2188, 1.0, 0.09375, 1.0, 0.09375, 0.5, 0.2188, 0.5, 0.1167, 0.4496, 0.01461, 0.2968, 0.01, 0.25, 0.02827, 0.1582, 0.05045, 0.1167, 0.08029, 0.08029, 0.1167, 0.05045, 0.3418, 0.02827, 0.4854, 0.2032, 0.49, 0.25, 0.4496, 0.3833, 0.3418, 0.4717, 0.6167, 0.4496, 0.8418, 0.4717, 0.9496, 0.3833, 0.99, 0.25, 0.9854, 0.2032, 0.8418, 0.02827, 0.6167, 0.05045, 0.5803, 0.08029, 0.5504, 0.1167, 0.5283, 0.1582, 0.51, 0.25, 0.5146, 0.2968])
me_cylinder_012.use_remesh_fix_poles = True
me_cylinder_012.use_remesh_preserve_attributes = False
me_cylinder_012.use_mirror_vertex_groups = False
me_cylinder_012.update()
me_cube_002 = bpy.data.meshes.new('Cube.002')
me_cube_002.from_pydata([(-1.0, -1.0, -1.0), (-1.0, -1.0, 1.0), (-1.0, 1.0, -1.0), (-1.0, 1.0, 1.0), (1.0, -1.0, -1.0), (1.0, -1.0, 1.0), (1.0, 1.0, -1.0), (1.0, 1.0, 1.0)], [], [(0, 1, 3, 2), (2, 3, 7, 6), (6, 7, 5, 4), (4, 5, 1, 0), (2, 6, 4, 0), (7, 3, 1, 5)])
_uv = me_cube_002.uv_layers.new(name='UVMap')
_uv.uv.foreach_set('vector', [0.375, 0.0, 0.625, 0.0, 0.625, 0.25, 0.375, 0.25, 0.375, 0.25, 0.625, 0.25, 0.625, 0.5, 0.375, 0.5, 0.375, 0.5, 0.625, 0.5, 0.625, 0.75, 0.375, 0.75, 0.375, 0.75, 0.625, 0.75, 0.625, 1.0, 0.375, 1.0, 0.125, 0.5, 0.375, 0.5, 0.375, 0.75, 0.125, 0.75, 0.625, 0.5, 0.875, 0.5, 0.875, 0.75, 0.625, 0.75])
me_cube_002.use_remesh_fix_poles = True
me_cube_002.use_remesh_preserve_attributes = False
me_cube_002.use_mirror_vertex_groups = False
me_cube_002.update()
me_cube_003 = bpy.data.meshes.new('Cube.003')
me_cube_003.from_pydata([(-1.0, -1.0, -1.0), (-1.0, -1.0, 1.0), (-1.0, 1.0, -1.0), (-1.0, 1.0, 1.0), (1.0, -1.0, -1.0), (1.0, -1.0, 1.0), (1.0, 1.0, -1.0), (1.0, 1.0, 1.0)], [], [(0, 1, 3, 2), (2, 3, 7, 6), (6, 7, 5, 4), (4, 5, 1, 0), (2, 6, 4, 0), (7, 3, 1, 5)])
_uv = me_cube_003.uv_layers.new(name='UVMap')
_uv.uv.foreach_set('vector', [0.375, 0.0, 0.625, 0.0, 0.625, 0.25, 0.375, 0.25, 0.375, 0.25, 0.625, 0.25, 0.625, 0.5, 0.375, 0.5, 0.375, 0.5, 0.625, 0.5, 0.625, 0.75, 0.375, 0.75, 0.375, 0.75, 0.625, 0.75, 0.625, 1.0, 0.375, 1.0, 0.125, 0.5, 0.375, 0.5, 0.375, 0.75, 0.125, 0.75, 0.625, 0.5, 0.875, 0.5, 0.875, 0.75, 0.625, 0.75])
me_cube_003.use_remesh_fix_poles = True
me_cube_003.use_remesh_preserve_attributes = False
me_cube_003.use_mirror_vertex_groups = False
me_cube_003.update()
me_cylinder_013 = bpy.data.meshes.new('Cylinder.013')
me_cylinder_013.from_pydata([(0.3827, 0.9239, -1.0), (0.3827, 0.9239, 1.0), (0.8315, 0.5556, -1.0), (0.8315, 0.5556, 1.0), (1.0, 7.55e-08, -1.0), (1.0, 7.55e-08, 1.0), (0.9808, -0.1951, -1.0), (0.9808, -0.1951, 1.0), (0.3827, -0.9239, -1.0), (0.3827, -0.9239, 1.0), (-0.5556, -0.8315, -1.0), (-0.5556, -0.8315, 1.0), (-0.7071, -0.7071, -1.0), (-0.7071, -0.7071, 1.0), (-0.8315, -0.5556, -1.0), (-0.8315, -0.5556, 1.0), (-0.9239, -0.3827, -1.0), (-0.9239, -0.3827, 1.0), (-1.0, 9.656e-07, -1.0), (-1.0, 9.656e-07, 1.0), (-0.9808, 0.1951, -1.0), (-0.9808, 0.1951, 1.0), (-0.5556, 0.8315, -1.0), (-0.5556, 0.8315, 1.0)], [], [(5, 7, 6, 4, 2, 0, 1, 3), (7, 9, 8, 6), (13, 15, 17, 19, 21, 20, 18, 16, 14, 12, 10, 11), (23, 1, 0, 22), (9, 11, 10, 8), (21, 23, 22, 20), (23, 21, 19, 17, 15, 13, 11, 9, 7, 5, 3, 1), (22, 0, 2, 4, 6, 8, 10, 12, 14, 16, 18, 20)])
_uv = me_cylinder_013.uv_layers.new(name='UVMap')
_uv.uv.foreach_set('vector', [0.75, 1.0, 0.7188, 1.0, 0.7188, 0.5, 0.75, 0.5, 0.8438, 0.5, 0.9375, 0.5, 0.9375, 1.0, 0.8438, 1.0, 0.7188, 1.0, 0.5625, 1.0, 0.5625, 0.5, 0.7188, 0.5, 0.375, 1.0, 0.3438, 1.0, 0.3125, 1.0, 0.25, 1.0, 0.2188, 1.0, 0.2188, 0.5, 0.25, 0.5, 0.3125, 0.5, 0.3438, 0.5, 0.375, 0.5, 0.4062, 0.5, 0.4062, 1.0, 0.09375, 1.0, 0.9375, 1.0, 0.9375, 0.5, 0.09375, 0.5, 0.5625, 1.0, 0.4062, 1.0, 0.4062, 0.5, 0.5625, 0.5, 0.2188, 1.0, 0.09375, 1.0, 0.09375, 0.5, 0.2188, 0.5, 0.1167, 0.4496, 0.01461, 0.2968, 0.01, 0.25, 0.02827, 0.1582, 0.05045, 0.1167, 0.08029, 0.08029, 0.1167, 0.05045, 0.3418, 0.02827, 0.4854, 0.2032, 0.49, 0.25, 0.4496, 0.3833, 0.3418, 0.4717, 0.6167, 0.4496, 0.8418, 0.4717, 0.9496, 0.3833, 0.99, 0.25, 0.9854, 0.2032, 0.8418, 0.02827, 0.6167, 0.05045, 0.5803, 0.08029, 0.5504, 0.1167, 0.5283, 0.1582, 0.51, 0.25, 0.5146, 0.2968])
me_cylinder_013.use_remesh_fix_poles = True
me_cylinder_013.use_remesh_preserve_attributes = False
me_cylinder_013.use_mirror_vertex_groups = False
me_cylinder_013.update()
me_cylinder_014 = bpy.data.meshes.new('Cylinder.014')
me_cylinder_014.from_pydata([(0.3827, 0.9239, -1.0), (0.3827, 0.9239, 1.0), (0.8315, 0.5556, -1.0), (0.8315, 0.5556, 1.0), (1.0, 7.55e-08, -1.0), (1.0, 7.55e-08, 1.0), (0.9808, -0.1951, -1.0), (0.9808, -0.1951, 1.0), (0.3827, -0.9239, -1.0), (0.3827, -0.9239, 1.0), (-0.5556, -0.8315, -1.0), (-0.5556, -0.8315, 1.0), (-0.7071, -0.7071, -1.0), (-0.7071, -0.7071, 1.0), (-0.8315, -0.5556, -1.0), (-0.8315, -0.5556, 1.0), (-0.9239, -0.3827, -1.0), (-0.9239, -0.3827, 1.0), (-1.0, 9.656e-07, -1.0), (-1.0, 9.656e-07, 1.0), (-0.9808, 0.1951, -1.0), (-0.9808, 0.1951, 1.0), (-0.5556, 0.8315, -1.0), (-0.5556, 0.8315, 1.0)], [], [(5, 7, 6, 4, 2, 0, 1, 3), (7, 9, 8, 6), (13, 15, 17, 19, 21, 20, 18, 16, 14, 12, 10, 11), (23, 1, 0, 22), (9, 11, 10, 8), (21, 23, 22, 20), (23, 21, 19, 17, 15, 13, 11, 9, 7, 5, 3, 1), (22, 0, 2, 4, 6, 8, 10, 12, 14, 16, 18, 20)])
_uv = me_cylinder_014.uv_layers.new(name='UVMap')
_uv.uv.foreach_set('vector', [0.75, 1.0, 0.7188, 1.0, 0.7188, 0.5, 0.75, 0.5, 0.8438, 0.5, 0.9375, 0.5, 0.9375, 1.0, 0.8438, 1.0, 0.7188, 1.0, 0.5625, 1.0, 0.5625, 0.5, 0.7188, 0.5, 0.375, 1.0, 0.3438, 1.0, 0.3125, 1.0, 0.25, 1.0, 0.2188, 1.0, 0.2188, 0.5, 0.25, 0.5, 0.3125, 0.5, 0.3438, 0.5, 0.375, 0.5, 0.4062, 0.5, 0.4062, 1.0, 0.09375, 1.0, 0.9375, 1.0, 0.9375, 0.5, 0.09375, 0.5, 0.5625, 1.0, 0.4062, 1.0, 0.4062, 0.5, 0.5625, 0.5, 0.2188, 1.0, 0.09375, 1.0, 0.09375, 0.5, 0.2188, 0.5, 0.1167, 0.4496, 0.01461, 0.2968, 0.01, 0.25, 0.02827, 0.1582, 0.05045, 0.1167, 0.08029, 0.08029, 0.1167, 0.05045, 0.3418, 0.02827, 0.4854, 0.2032, 0.49, 0.25, 0.4496, 0.3833, 0.3418, 0.4717, 0.6167, 0.4496, 0.8418, 0.4717, 0.9496, 0.3833, 0.99, 0.25, 0.9854, 0.2032, 0.8418, 0.02827, 0.6167, 0.05045, 0.5803, 0.08029, 0.5504, 0.1167, 0.5283, 0.1582, 0.51, 0.25, 0.5146, 0.2968])
me_cylinder_014.use_remesh_fix_poles = True
me_cylinder_014.use_remesh_preserve_attributes = False
me_cylinder_014.use_mirror_vertex_groups = False
me_cylinder_014.update()
me_cube_004 = bpy.data.meshes.new('Cube.004')
me_cube_004.from_pydata([(-1.0, -1.0, -1.0), (-1.0, -1.0, 1.0), (-1.0, 1.0, -1.0), (-1.0, 1.0, 1.0), (1.0, -1.0, -1.0), (1.0, -1.0, 1.0), (1.0, 1.0, -1.0), (1.0, 1.0, 1.0)], [], [(0, 1, 3, 2), (2, 3, 7, 6), (6, 7, 5, 4), (4, 5, 1, 0), (2, 6, 4, 0), (7, 3, 1, 5)])
_uv = me_cube_004.uv_layers.new(name='UVMap')
_uv.uv.foreach_set('vector', [0.375, 0.0, 0.625, 0.0, 0.625, 0.25, 0.375, 0.25, 0.375, 0.25, 0.625, 0.25, 0.625, 0.5, 0.375, 0.5, 0.375, 0.5, 0.625, 0.5, 0.625, 0.75, 0.375, 0.75, 0.375, 0.75, 0.625, 0.75, 0.625, 1.0, 0.375, 1.0, 0.125, 0.5, 0.375, 0.5, 0.375, 0.75, 0.125, 0.75, 0.625, 0.5, 0.875, 0.5, 0.875, 0.75, 0.625, 0.75])
me_cube_004.use_remesh_fix_poles = True
me_cube_004.use_remesh_preserve_attributes = False
me_cube_004.use_mirror_vertex_groups = False
me_cube_004.update()
me_cube_005 = bpy.data.meshes.new('Cube.005')
me_cube_005.from_pydata([(-1.0, -1.0, -1.0), (-1.0, -1.0, 1.0), (-1.0, 1.0, -1.0), (-1.0, 1.0, 1.0), (1.0, -1.0, -1.0), (1.0, -1.0, 1.0), (1.0, 1.0, -1.0), (1.0, 1.0, 1.0)], [], [(0, 1, 3, 2), (2, 3, 7, 6), (6, 7, 5, 4), (4, 5, 1, 0), (2, 6, 4, 0), (7, 3, 1, 5)])
_uv = me_cube_005.uv_layers.new(name='UVMap')
_uv.uv.foreach_set('vector', [0.375, 0.0, 0.625, 0.0, 0.625, 0.25, 0.375, 0.25, 0.375, 0.25, 0.625, 0.25, 0.625, 0.5, 0.375, 0.5, 0.375, 0.5, 0.625, 0.5, 0.625, 0.75, 0.375, 0.75, 0.375, 0.75, 0.625, 0.75, 0.625, 1.0, 0.375, 1.0, 0.125, 0.5, 0.375, 0.5, 0.375, 0.75, 0.125, 0.75, 0.625, 0.5, 0.875, 0.5, 0.875, 0.75, 0.625, 0.75])
me_cube_005.use_remesh_fix_poles = True
me_cube_005.use_remesh_preserve_attributes = False
me_cube_005.use_mirror_vertex_groups = False
me_cube_005.update()
me_cube_006 = bpy.data.meshes.new('Cube.006')
me_cube_006.from_pydata([(-1.0, -1.0, -1.0), (-1.0, -1.0, 1.0), (-1.0, 1.0, -1.0), (-1.0, 1.0, 1.0), (1.0, -1.0, -1.0), (1.0, -1.0, 1.0), (1.0, 1.0, -1.0), (1.0, 1.0, 1.0)], [], [(0, 1, 3, 2), (2, 3, 7, 6), (6, 7, 5, 4), (4, 5, 1, 0), (2, 6, 4, 0), (7, 3, 1, 5)])
_uv = me_cube_006.uv_layers.new(name='UVMap')
_uv.uv.foreach_set('vector', [0.375, 0.0, 0.625, 0.0, 0.625, 0.25, 0.375, 0.25, 0.375, 0.25, 0.625, 0.25, 0.625, 0.5, 0.375, 0.5, 0.375, 0.5, 0.625, 0.5, 0.625, 0.75, 0.375, 0.75, 0.375, 0.75, 0.625, 0.75, 0.625, 1.0, 0.375, 1.0, 0.125, 0.5, 0.375, 0.5, 0.375, 0.75, 0.125, 0.75, 0.625, 0.5, 0.875, 0.5, 0.875, 0.75, 0.625, 0.75])
me_cube_006.use_remesh_fix_poles = True
me_cube_006.use_remesh_preserve_attributes = False
me_cube_006.use_mirror_vertex_groups = False
me_cube_006.update()
me_cube_007 = bpy.data.meshes.new('Cube.007')
me_cube_007.from_pydata([(-1.0, -1.0, -1.0), (-1.0, -1.0, 1.0), (-1.0, 1.0, -1.0), (-1.0, 1.0, 1.0), (1.0, -1.0, -1.0), (1.0, -1.0, 1.0), (1.0, 1.0, -1.0), (1.0, 1.0, 1.0)], [], [(0, 1, 3, 2), (2, 3, 7, 6), (6, 7, 5, 4), (4, 5, 1, 0), (2, 6, 4, 0), (7, 3, 1, 5)])
_uv = me_cube_007.uv_layers.new(name='UVMap')
_uv.uv.foreach_set('vector', [0.375, 0.0, 0.625, 0.0, 0.625, 0.25, 0.375, 0.25, 0.375, 0.25, 0.625, 0.25, 0.625, 0.5, 0.375, 0.5, 0.375, 0.5, 0.625, 0.5, 0.625, 0.75, 0.375, 0.75, 0.375, 0.75, 0.625, 0.75, 0.625, 1.0, 0.375, 1.0, 0.125, 0.5, 0.375, 0.5, 0.375, 0.75, 0.125, 0.75, 0.625, 0.5, 0.875, 0.5, 0.875, 0.75, 0.625, 0.75])
me_cube_007.use_remesh_fix_poles = True
me_cube_007.use_remesh_preserve_attributes = False
me_cube_007.use_mirror_vertex_groups = False
me_cube_007.update()
me_cylinder_015 = bpy.data.meshes.new('Cylinder.015')
me_cylinder_015.from_pydata([(0.3827, 0.9239, -1.0), (0.3827, 0.9239, 1.0), (0.8315, 0.5556, -1.0), (0.8315, 0.5556, 1.0), (1.0, 7.55e-08, -1.0), (1.0, 7.55e-08, 1.0), (0.9808, -0.1951, -1.0), (0.9808, -0.1951, 1.0), (0.3827, -0.9239, -1.0), (0.3827, -0.9239, 1.0), (-0.5556, -0.8315, -1.0), (-0.5556, -0.8315, 1.0), (-0.7071, -0.7071, -1.0), (-0.7071, -0.7071, 1.0), (-0.8315, -0.5556, -1.0), (-0.8315, -0.5556, 1.0), (-0.9239, -0.3827, -1.0), (-0.9239, -0.3827, 1.0), (-1.0, 9.656e-07, -1.0), (-1.0, 9.656e-07, 1.0), (-0.9808, 0.1951, -1.0), (-0.9808, 0.1951, 1.0), (-0.5556, 0.8315, -1.0), (-0.5556, 0.8315, 1.0)], [], [(5, 7, 6, 4, 2, 0, 1, 3), (7, 9, 8, 6), (13, 15, 17, 19, 21, 20, 18, 16, 14, 12, 10, 11), (23, 1, 0, 22), (9, 11, 10, 8), (21, 23, 22, 20), (23, 21, 19, 17, 15, 13, 11, 9, 7, 5, 3, 1), (22, 0, 2, 4, 6, 8, 10, 12, 14, 16, 18, 20)])
_uv = me_cylinder_015.uv_layers.new(name='UVMap')
_uv.uv.foreach_set('vector', [0.75, 1.0, 0.7188, 1.0, 0.7188, 0.5, 0.75, 0.5, 0.8438, 0.5, 0.9375, 0.5, 0.9375, 1.0, 0.8438, 1.0, 0.7188, 1.0, 0.5625, 1.0, 0.5625, 0.5, 0.7188, 0.5, 0.375, 1.0, 0.3438, 1.0, 0.3125, 1.0, 0.25, 1.0, 0.2188, 1.0, 0.2188, 0.5, 0.25, 0.5, 0.3125, 0.5, 0.3438, 0.5, 0.375, 0.5, 0.4062, 0.5, 0.4062, 1.0, 0.09375, 1.0, 0.9375, 1.0, 0.9375, 0.5, 0.09375, 0.5, 0.5625, 1.0, 0.4062, 1.0, 0.4062, 0.5, 0.5625, 0.5, 0.2188, 1.0, 0.09375, 1.0, 0.09375, 0.5, 0.2188, 0.5, 0.1167, 0.4496, 0.01461, 0.2968, 0.01, 0.25, 0.02827, 0.1582, 0.05045, 0.1167, 0.08029, 0.08029, 0.1167, 0.05045, 0.3418, 0.02827, 0.4854, 0.2032, 0.49, 0.25, 0.4496, 0.3833, 0.3418, 0.4717, 0.6167, 0.4496, 0.8418, 0.4717, 0.9496, 0.3833, 0.99, 0.25, 0.9854, 0.2032, 0.8418, 0.02827, 0.6167, 0.05045, 0.5803, 0.08029, 0.5504, 0.1167, 0.5283, 0.1582, 0.51, 0.25, 0.5146, 0.2968])
me_cylinder_015.use_remesh_fix_poles = True
me_cylinder_015.use_remesh_preserve_attributes = False
me_cylinder_015.use_mirror_vertex_groups = False
me_cylinder_015.update()
me_cylinder_016 = bpy.data.meshes.new('Cylinder.016')
me_cylinder_016.from_pydata([(0.3827, 0.9239, -1.0), (0.3827, 0.9239, 1.0), (0.8315, 0.5556, -1.0), (0.8315, 0.5556, 1.0), (1.0, 7.55e-08, -1.0), (1.0, 7.55e-08, 1.0), (0.9808, -0.1951, -1.0), (0.9808, -0.1951, 1.0), (0.3827, -0.9239, -1.0), (0.3827, -0.9239, 1.0), (-0.5556, -0.8315, -1.0), (-0.5556, -0.8315, 1.0), (-0.7071, -0.7071, -1.0), (-0.7071, -0.7071, 1.0), (-0.8315, -0.5556, -1.0), (-0.8315, -0.5556, 1.0), (-0.9239, -0.3827, -1.0), (-0.9239, -0.3827, 1.0), (-1.0, 9.656e-07, -1.0), (-1.0, 9.656e-07, 1.0), (-0.9808, 0.1951, -1.0), (-0.9808, 0.1951, 1.0), (-0.5556, 0.8315, -1.0), (-0.5556, 0.8315, 1.0)], [], [(5, 7, 6, 4, 2, 0, 1, 3), (7, 9, 8, 6), (13, 15, 17, 19, 21, 20, 18, 16, 14, 12, 10, 11), (23, 1, 0, 22), (9, 11, 10, 8), (21, 23, 22, 20), (23, 21, 19, 17, 15, 13, 11, 9, 7, 5, 3, 1), (22, 0, 2, 4, 6, 8, 10, 12, 14, 16, 18, 20)])
_uv = me_cylinder_016.uv_layers.new(name='UVMap')
_uv.uv.foreach_set('vector', [0.75, 1.0, 0.7188, 1.0, 0.7188, 0.5, 0.75, 0.5, 0.8438, 0.5, 0.9375, 0.5, 0.9375, 1.0, 0.8438, 1.0, 0.7188, 1.0, 0.5625, 1.0, 0.5625, 0.5, 0.7188, 0.5, 0.375, 1.0, 0.3438, 1.0, 0.3125, 1.0, 0.25, 1.0, 0.2188, 1.0, 0.2188, 0.5, 0.25, 0.5, 0.3125, 0.5, 0.3438, 0.5, 0.375, 0.5, 0.4062, 0.5, 0.4062, 1.0, 0.09375, 1.0, 0.9375, 1.0, 0.9375, 0.5, 0.09375, 0.5, 0.5625, 1.0, 0.4062, 1.0, 0.4062, 0.5, 0.5625, 0.5, 0.2188, 1.0, 0.09375, 1.0, 0.09375, 0.5, 0.2188, 0.5, 0.1167, 0.4496, 0.01461, 0.2968, 0.01, 0.25, 0.02827, 0.1582, 0.05045, 0.1167, 0.08029, 0.08029, 0.1167, 0.05045, 0.3418, 0.02827, 0.4854, 0.2032, 0.49, 0.25, 0.4496, 0.3833, 0.3418, 0.4717, 0.6167, 0.4496, 0.8418, 0.4717, 0.9496, 0.3833, 0.99, 0.25, 0.9854, 0.2032, 0.8418, 0.02827, 0.6167, 0.05045, 0.5803, 0.08029, 0.5504, 0.1167, 0.5283, 0.1582, 0.51, 0.25, 0.5146, 0.2968])
me_cylinder_016.use_remesh_fix_poles = True
me_cylinder_016.use_remesh_preserve_attributes = False
me_cylinder_016.use_mirror_vertex_groups = False
me_cylinder_016.update()
me_cylinder_017 = bpy.data.meshes.new('Cylinder.017')
me_cylinder_017.from_pydata([(0.3827, 0.9239, -1.0), (0.3827, 0.9239, 1.0), (0.8315, 0.5556, -1.0), (0.8315, 0.5556, 1.0), (1.0, 7.55e-08, -1.0), (1.0, 7.55e-08, 1.0), (0.9808, -0.1951, -1.0), (0.9808, -0.1951, 1.0), (0.3827, -0.9239, -1.0), (0.3827, -0.9239, 1.0), (-0.5556, -0.8315, -1.0), (-0.5556, -0.8315, 1.0), (-0.7071, -0.7071, -1.0), (-0.7071, -0.7071, 1.0), (-0.8315, -0.5556, -1.0), (-0.8315, -0.5556, 1.0), (-0.9239, -0.3827, -1.0), (-0.9239, -0.3827, 1.0), (-1.0, 9.656e-07, -1.0), (-1.0, 9.656e-07, 1.0), (-0.9808, 0.1951, -1.0), (-0.9808, 0.1951, 1.0), (-0.5556, 0.8315, -1.0), (-0.5556, 0.8315, 1.0)], [], [(5, 7, 6, 4, 2, 0, 1, 3), (7, 9, 8, 6), (13, 15, 17, 19, 21, 20, 18, 16, 14, 12, 10, 11), (23, 1, 0, 22), (9, 11, 10, 8), (21, 23, 22, 20), (23, 21, 19, 17, 15, 13, 11, 9, 7, 5, 3, 1), (22, 0, 2, 4, 6, 8, 10, 12, 14, 16, 18, 20)])
_uv = me_cylinder_017.uv_layers.new(name='UVMap')
_uv.uv.foreach_set('vector', [0.75, 1.0, 0.7188, 1.0, 0.7188, 0.5, 0.75, 0.5, 0.8438, 0.5, 0.9375, 0.5, 0.9375, 1.0, 0.8438, 1.0, 0.7188, 1.0, 0.5625, 1.0, 0.5625, 0.5, 0.7188, 0.5, 0.375, 1.0, 0.3438, 1.0, 0.3125, 1.0, 0.25, 1.0, 0.2188, 1.0, 0.2188, 0.5, 0.25, 0.5, 0.3125, 0.5, 0.3438, 0.5, 0.375, 0.5, 0.4062, 0.5, 0.4062, 1.0, 0.09375, 1.0, 0.9375, 1.0, 0.9375, 0.5, 0.09375, 0.5, 0.5625, 1.0, 0.4062, 1.0, 0.4062, 0.5, 0.5625, 0.5, 0.2188, 1.0, 0.09375, 1.0, 0.09375, 0.5, 0.2188, 0.5, 0.1167, 0.4496, 0.01461, 0.2968, 0.01, 0.25, 0.02827, 0.1582, 0.05045, 0.1167, 0.08029, 0.08029, 0.1167, 0.05045, 0.3418, 0.02827, 0.4854, 0.2032, 0.49, 0.25, 0.4496, 0.3833, 0.3418, 0.4717, 0.6167, 0.4496, 0.8418, 0.4717, 0.9496, 0.3833, 0.99, 0.25, 0.9854, 0.2032, 0.8418, 0.02827, 0.6167, 0.05045, 0.5803, 0.08029, 0.5504, 0.1167, 0.5283, 0.1582, 0.51, 0.25, 0.5146, 0.2968])
me_cylinder_017.use_remesh_fix_poles = True
me_cylinder_017.use_remesh_preserve_attributes = False
me_cylinder_017.use_mirror_vertex_groups = False
me_cylinder_017.update()
me_cylinder_018 = bpy.data.meshes.new('Cylinder.018')
me_cylinder_018.from_pydata([(0.3827, 0.9239, -1.0), (0.3827, 0.9239, 1.0), (0.8315, 0.5556, -1.0), (0.8315, 0.5556, 1.0), (1.0, 7.55e-08, -1.0), (1.0, 7.55e-08, 1.0), (0.9808, -0.1951, -1.0), (0.9808, -0.1951, 1.0), (0.3827, -0.9239, -1.0), (0.3827, -0.9239, 1.0), (-0.5556, -0.8315, -1.0), (-0.5556, -0.8315, 1.0), (-0.7071, -0.7071, -1.0), (-0.7071, -0.7071, 1.0), (-0.8315, -0.5556, -1.0), (-0.8315, -0.5556, 1.0), (-0.9239, -0.3827, -1.0), (-0.9239, -0.3827, 1.0), (-1.0, 9.656e-07, -1.0), (-1.0, 9.656e-07, 1.0), (-0.9808, 0.1951, -1.0), (-0.9808, 0.1951, 1.0), (-0.5556, 0.8315, -1.0), (-0.5556, 0.8315, 1.0)], [], [(5, 7, 6, 4, 2, 0, 1, 3), (7, 9, 8, 6), (13, 15, 17, 19, 21, 20, 18, 16, 14, 12, 10, 11), (23, 1, 0, 22), (9, 11, 10, 8), (21, 23, 22, 20), (23, 21, 19, 17, 15, 13, 11, 9, 7, 5, 3, 1), (22, 0, 2, 4, 6, 8, 10, 12, 14, 16, 18, 20)])
_uv = me_cylinder_018.uv_layers.new(name='UVMap')
_uv.uv.foreach_set('vector', [0.75, 1.0, 0.7188, 1.0, 0.7188, 0.5, 0.75, 0.5, 0.8438, 0.5, 0.9375, 0.5, 0.9375, 1.0, 0.8438, 1.0, 0.7188, 1.0, 0.5625, 1.0, 0.5625, 0.5, 0.7188, 0.5, 0.375, 1.0, 0.3438, 1.0, 0.3125, 1.0, 0.25, 1.0, 0.2188, 1.0, 0.2188, 0.5, 0.25, 0.5, 0.3125, 0.5, 0.3438, 0.5, 0.375, 0.5, 0.4062, 0.5, 0.4062, 1.0, 0.09375, 1.0, 0.9375, 1.0, 0.9375, 0.5, 0.09375, 0.5, 0.5625, 1.0, 0.4062, 1.0, 0.4062, 0.5, 0.5625, 0.5, 0.2188, 1.0, 0.09375, 1.0, 0.09375, 0.5, 0.2188, 0.5, 0.1167, 0.4496, 0.01461, 0.2968, 0.01, 0.25, 0.02827, 0.1582, 0.05045, 0.1167, 0.08029, 0.08029, 0.1167, 0.05045, 0.3418, 0.02827, 0.4854, 0.2032, 0.49, 0.25, 0.4496, 0.3833, 0.3418, 0.4717, 0.6167, 0.4496, 0.8418, 0.4717, 0.9496, 0.3833, 0.99, 0.25, 0.9854, 0.2032, 0.8418, 0.02827, 0.6167, 0.05045, 0.5803, 0.08029, 0.5504, 0.1167, 0.5283, 0.1582, 0.51, 0.25, 0.5146, 0.2968])
me_cylinder_018.use_remesh_fix_poles = True
me_cylinder_018.use_remesh_preserve_attributes = False
me_cylinder_018.use_mirror_vertex_groups = False
me_cylinder_018.update()
me_cylinder_019 = bpy.data.meshes.new('Cylinder.019')
me_cylinder_019.from_pydata([(0.3827, 0.9239, -1.0), (0.3827, 0.9239, 1.0), (0.8315, 0.5556, -1.0), (0.8315, 0.5556, 1.0), (1.0, 7.55e-08, -1.0), (1.0, 7.55e-08, 1.0), (0.9808, -0.1951, -1.0), (0.9808, -0.1951, 1.0), (0.3827, -0.9239, -1.0), (0.3827, -0.9239, 1.0), (-0.5556, -0.8315, -1.0), (-0.5556, -0.8315, 1.0), (-0.7071, -0.7071, -1.0), (-0.7071, -0.7071, 1.0), (-0.8315, -0.5556, -1.0), (-0.8315, -0.5556, 1.0), (-0.9239, -0.3827, -1.0), (-0.9239, -0.3827, 1.0), (-1.0, 9.656e-07, -1.0), (-1.0, 9.656e-07, 1.0), (-0.9808, 0.1951, -1.0), (-0.9808, 0.1951, 1.0), (-0.5556, 0.8315, -1.0), (-0.5556, 0.8315, 1.0)], [], [(5, 7, 6, 4, 2, 0, 1, 3), (7, 9, 8, 6), (13, 15, 17, 19, 21, 20, 18, 16, 14, 12, 10, 11), (23, 1, 0, 22), (9, 11, 10, 8), (21, 23, 22, 20), (23, 21, 19, 17, 15, 13, 11, 9, 7, 5, 3, 1), (22, 0, 2, 4, 6, 8, 10, 12, 14, 16, 18, 20)])
_uv = me_cylinder_019.uv_layers.new(name='UVMap')
_uv.uv.foreach_set('vector', [0.75, 1.0, 0.7188, 1.0, 0.7188, 0.5, 0.75, 0.5, 0.8438, 0.5, 0.9375, 0.5, 0.9375, 1.0, 0.8438, 1.0, 0.7188, 1.0, 0.5625, 1.0, 0.5625, 0.5, 0.7188, 0.5, 0.375, 1.0, 0.3438, 1.0, 0.3125, 1.0, 0.25, 1.0, 0.2188, 1.0, 0.2188, 0.5, 0.25, 0.5, 0.3125, 0.5, 0.3438, 0.5, 0.375, 0.5, 0.4062, 0.5, 0.4062, 1.0, 0.09375, 1.0, 0.9375, 1.0, 0.9375, 0.5, 0.09375, 0.5, 0.5625, 1.0, 0.4062, 1.0, 0.4062, 0.5, 0.5625, 0.5, 0.2188, 1.0, 0.09375, 1.0, 0.09375, 0.5, 0.2188, 0.5, 0.1167, 0.4496, 0.01461, 0.2968, 0.01, 0.25, 0.02827, 0.1582, 0.05045, 0.1167, 0.08029, 0.08029, 0.1167, 0.05045, 0.3418, 0.02827, 0.4854, 0.2032, 0.49, 0.25, 0.4496, 0.3833, 0.3418, 0.4717, 0.6167, 0.4496, 0.8418, 0.4717, 0.9496, 0.3833, 0.99, 0.25, 0.9854, 0.2032, 0.8418, 0.02827, 0.6167, 0.05045, 0.5803, 0.08029, 0.5504, 0.1167, 0.5283, 0.1582, 0.51, 0.25, 0.5146, 0.2968])
me_cylinder_019.use_remesh_fix_poles = True
me_cylinder_019.use_remesh_preserve_attributes = False
me_cylinder_019.use_mirror_vertex_groups = False
me_cylinder_019.update()
me_cylinder_020 = bpy.data.meshes.new('Cylinder.020')
me_cylinder_020.from_pydata([(0.3827, 0.9239, -1.0), (0.3827, 0.9239, 1.0), (0.8315, 0.5556, -1.0), (0.8315, 0.5556, 1.0), (1.0, 7.55e-08, -1.0), (1.0, 7.55e-08, 1.0), (0.9808, -0.1951, -1.0), (0.9808, -0.1951, 1.0), (0.3827, -0.9239, -1.0), (0.3827, -0.9239, 1.0), (-0.5556, -0.8315, -1.0), (-0.5556, -0.8315, 1.0), (-0.7071, -0.7071, -1.0), (-0.7071, -0.7071, 1.0), (-0.8315, -0.5556, -1.0), (-0.8315, -0.5556, 1.0), (-0.9239, -0.3827, -1.0), (-0.9239, -0.3827, 1.0), (-1.0, 9.656e-07, -1.0), (-1.0, 9.656e-07, 1.0), (-0.9808, 0.1951, -1.0), (-0.9808, 0.1951, 1.0), (-0.5556, 0.8315, -1.0), (-0.5556, 0.8315, 1.0)], [], [(5, 7, 6, 4, 2, 0, 1, 3), (7, 9, 8, 6), (13, 15, 17, 19, 21, 20, 18, 16, 14, 12, 10, 11), (23, 1, 0, 22), (9, 11, 10, 8), (21, 23, 22, 20), (23, 21, 19, 17, 15, 13, 11, 9, 7, 5, 3, 1), (22, 0, 2, 4, 6, 8, 10, 12, 14, 16, 18, 20)])
_uv = me_cylinder_020.uv_layers.new(name='UVMap')
_uv.uv.foreach_set('vector', [0.75, 1.0, 0.7188, 1.0, 0.7188, 0.5, 0.75, 0.5, 0.8438, 0.5, 0.9375, 0.5, 0.9375, 1.0, 0.8438, 1.0, 0.7188, 1.0, 0.5625, 1.0, 0.5625, 0.5, 0.7188, 0.5, 0.375, 1.0, 0.3438, 1.0, 0.3125, 1.0, 0.25, 1.0, 0.2188, 1.0, 0.2188, 0.5, 0.25, 0.5, 0.3125, 0.5, 0.3438, 0.5, 0.375, 0.5, 0.4062, 0.5, 0.4062, 1.0, 0.09375, 1.0, 0.9375, 1.0, 0.9375, 0.5, 0.09375, 0.5, 0.5625, 1.0, 0.4062, 1.0, 0.4062, 0.5, 0.5625, 0.5, 0.2188, 1.0, 0.09375, 1.0, 0.09375, 0.5, 0.2188, 0.5, 0.1167, 0.4496, 0.01461, 0.2968, 0.01, 0.25, 0.02827, 0.1582, 0.05045, 0.1167, 0.08029, 0.08029, 0.1167, 0.05045, 0.3418, 0.02827, 0.4854, 0.2032, 0.49, 0.25, 0.4496, 0.3833, 0.3418, 0.4717, 0.6167, 0.4496, 0.8418, 0.4717, 0.9496, 0.3833, 0.99, 0.25, 0.9854, 0.2032, 0.8418, 0.02827, 0.6167, 0.05045, 0.5803, 0.08029, 0.5504, 0.1167, 0.5283, 0.1582, 0.51, 0.25, 0.5146, 0.2968])
me_cylinder_020.use_remesh_fix_poles = True
me_cylinder_020.use_remesh_preserve_attributes = False
me_cylinder_020.use_mirror_vertex_groups = False
me_cylinder_020.update()
me_cylinder_021 = bpy.data.meshes.new('Cylinder.021')
me_cylinder_021.from_pydata([(0.3827, 0.9239, -1.0), (0.3827, 0.9239, 1.0), (0.8315, 0.5556, -1.0), (0.8315, 0.5556, 1.0), (1.0, 7.55e-08, -1.0), (1.0, 7.55e-08, 1.0), (0.9808, -0.1951, -1.0), (0.9808, -0.1951, 1.0), (0.3827, -0.9239, -1.0), (0.3827, -0.9239, 1.0), (-0.5556, -0.8315, -1.0), (-0.5556, -0.8315, 1.0), (-0.7071, -0.7071, -1.0), (-0.7071, -0.7071, 1.0), (-0.8315, -0.5556, -1.0), (-0.8315, -0.5556, 1.0), (-0.9239, -0.3827, -1.0), (-0.9239, -0.3827, 1.0), (-1.0, 9.656e-07, -1.0), (-1.0, 9.656e-07, 1.0), (-0.9808, 0.1951, -1.0), (-0.9808, 0.1951, 1.0), (-0.5556, 0.8315, -1.0), (-0.5556, 0.8315, 1.0)], [], [(5, 7, 6, 4, 2, 0, 1, 3), (7, 9, 8, 6), (13, 15, 17, 19, 21, 20, 18, 16, 14, 12, 10, 11), (23, 1, 0, 22), (9, 11, 10, 8), (21, 23, 22, 20), (23, 21, 19, 17, 15, 13, 11, 9, 7, 5, 3, 1), (22, 0, 2, 4, 6, 8, 10, 12, 14, 16, 18, 20)])
_uv = me_cylinder_021.uv_layers.new(name='UVMap')
_uv.uv.foreach_set('vector', [0.75, 1.0, 0.7188, 1.0, 0.7188, 0.5, 0.75, 0.5, 0.8438, 0.5, 0.9375, 0.5, 0.9375, 1.0, 0.8438, 1.0, 0.7188, 1.0, 0.5625, 1.0, 0.5625, 0.5, 0.7188, 0.5, 0.375, 1.0, 0.3438, 1.0, 0.3125, 1.0, 0.25, 1.0, 0.2188, 1.0, 0.2188, 0.5, 0.25, 0.5, 0.3125, 0.5, 0.3438, 0.5, 0.375, 0.5, 0.4062, 0.5, 0.4062, 1.0, 0.09375, 1.0, 0.9375, 1.0, 0.9375, 0.5, 0.09375, 0.5, 0.5625, 1.0, 0.4062, 1.0, 0.4062, 0.5, 0.5625, 0.5, 0.2188, 1.0, 0.09375, 1.0, 0.09375, 0.5, 0.2188, 0.5, 0.1167, 0.4496, 0.01461, 0.2968, 0.01, 0.25, 0.02827, 0.1582, 0.05045, 0.1167, 0.08029, 0.08029, 0.1167, 0.05045, 0.3418, 0.02827, 0.4854, 0.2032, 0.49, 0.25, 0.4496, 0.3833, 0.3418, 0.4717, 0.6167, 0.4496, 0.8418, 0.4717, 0.9496, 0.3833, 0.99, 0.25, 0.9854, 0.2032, 0.8418, 0.02827, 0.6167, 0.05045, 0.5803, 0.08029, 0.5504, 0.1167, 0.5283, 0.1582, 0.51, 0.25, 0.5146, 0.2968])
me_cylinder_021.use_remesh_fix_poles = True
me_cylinder_021.use_remesh_preserve_attributes = False
me_cylinder_021.use_mirror_vertex_groups = False
me_cylinder_021.update()
me_cylinder_022 = bpy.data.meshes.new('Cylinder.022')
me_cylinder_022.from_pydata([(0.3827, 0.9239, -1.0), (0.3827, 0.9239, 1.0), (0.8315, 0.5556, -1.0), (0.8315, 0.5556, 1.0), (1.0, 7.55e-08, -1.0), (1.0, 7.55e-08, 1.0), (0.9808, -0.1951, -1.0), (0.9808, -0.1951, 1.0), (0.3827, -0.9239, -1.0), (0.3827, -0.9239, 1.0), (-0.5556, -0.8315, -1.0), (-0.5556, -0.8315, 1.0), (-0.7071, -0.7071, -1.0), (-0.7071, -0.7071, 1.0), (-0.8315, -0.5556, -1.0), (-0.8315, -0.5556, 1.0), (-0.9239, -0.3827, -1.0), (-0.9239, -0.3827, 1.0), (-1.0, 9.656e-07, -1.0), (-1.0, 9.656e-07, 1.0), (-0.9808, 0.1951, -1.0), (-0.9808, 0.1951, 1.0), (-0.5556, 0.8315, -1.0), (-0.5556, 0.8315, 1.0)], [], [(5, 7, 6, 4, 2, 0, 1, 3), (7, 9, 8, 6), (13, 15, 17, 19, 21, 20, 18, 16, 14, 12, 10, 11), (23, 1, 0, 22), (9, 11, 10, 8), (21, 23, 22, 20), (23, 21, 19, 17, 15, 13, 11, 9, 7, 5, 3, 1), (22, 0, 2, 4, 6, 8, 10, 12, 14, 16, 18, 20)])
_uv = me_cylinder_022.uv_layers.new(name='UVMap')
_uv.uv.foreach_set('vector', [0.75, 1.0, 0.7188, 1.0, 0.7188, 0.5, 0.75, 0.5, 0.8438, 0.5, 0.9375, 0.5, 0.9375, 1.0, 0.8438, 1.0, 0.7188, 1.0, 0.5625, 1.0, 0.5625, 0.5, 0.7188, 0.5, 0.375, 1.0, 0.3438, 1.0, 0.3125, 1.0, 0.25, 1.0, 0.2188, 1.0, 0.2188, 0.5, 0.25, 0.5, 0.3125, 0.5, 0.3438, 0.5, 0.375, 0.5, 0.4062, 0.5, 0.4062, 1.0, 0.09375, 1.0, 0.9375, 1.0, 0.9375, 0.5, 0.09375, 0.5, 0.5625, 1.0, 0.4062, 1.0, 0.4062, 0.5, 0.5625, 0.5, 0.2188, 1.0, 0.09375, 1.0, 0.09375, 0.5, 0.2188, 0.5, 0.1167, 0.4496, 0.01461, 0.2968, 0.01, 0.25, 0.02827, 0.1582, 0.05045, 0.1167, 0.08029, 0.08029, 0.1167, 0.05045, 0.3418, 0.02827, 0.4854, 0.2032, 0.49, 0.25, 0.4496, 0.3833, 0.3418, 0.4717, 0.6167, 0.4496, 0.8418, 0.4717, 0.9496, 0.3833, 0.99, 0.25, 0.9854, 0.2032, 0.8418, 0.02827, 0.6167, 0.05045, 0.5803, 0.08029, 0.5504, 0.1167, 0.5283, 0.1582, 0.51, 0.25, 0.5146, 0.2968])
me_cylinder_022.use_remesh_fix_poles = True
me_cylinder_022.use_remesh_preserve_attributes = False
me_cylinder_022.use_mirror_vertex_groups = False
me_cylinder_022.update()
me_cylinder_023 = bpy.data.meshes.new('Cylinder.023')
me_cylinder_023.from_pydata([(0.3827, 0.9239, -1.0), (0.3827, 0.9239, 1.0), (0.8315, 0.5556, -1.0), (0.8315, 0.5556, 1.0), (1.0, 7.55e-08, -1.0), (1.0, 7.55e-08, 1.0), (0.9808, -0.1951, -1.0), (0.9808, -0.1951, 1.0), (0.3827, -0.9239, -1.0), (0.3827, -0.9239, 1.0), (-0.5556, -0.8315, -1.0), (-0.5556, -0.8315, 1.0), (-0.7071, -0.7071, -1.0), (-0.7071, -0.7071, 1.0), (-0.8315, -0.5556, -1.0), (-0.8315, -0.5556, 1.0), (-0.9239, -0.3827, -1.0), (-0.9239, -0.3827, 1.0), (-1.0, 9.656e-07, -1.0), (-1.0, 9.656e-07, 1.0), (-0.9808, 0.1951, -1.0), (-0.9808, 0.1951, 1.0), (-0.5556, 0.8315, -1.0), (-0.5556, 0.8315, 1.0)], [], [(5, 7, 6, 4, 2, 0, 1, 3), (7, 9, 8, 6), (13, 15, 17, 19, 21, 20, 18, 16, 14, 12, 10, 11), (23, 1, 0, 22), (9, 11, 10, 8), (21, 23, 22, 20), (23, 21, 19, 17, 15, 13, 11, 9, 7, 5, 3, 1), (22, 0, 2, 4, 6, 8, 10, 12, 14, 16, 18, 20)])
_uv = me_cylinder_023.uv_layers.new(name='UVMap')
_uv.uv.foreach_set('vector', [0.75, 1.0, 0.7188, 1.0, 0.7188, 0.5, 0.75, 0.5, 0.8438, 0.5, 0.9375, 0.5, 0.9375, 1.0, 0.8438, 1.0, 0.7188, 1.0, 0.5625, 1.0, 0.5625, 0.5, 0.7188, 0.5, 0.375, 1.0, 0.3438, 1.0, 0.3125, 1.0, 0.25, 1.0, 0.2188, 1.0, 0.2188, 0.5, 0.25, 0.5, 0.3125, 0.5, 0.3438, 0.5, 0.375, 0.5, 0.4062, 0.5, 0.4062, 1.0, 0.09375, 1.0, 0.9375, 1.0, 0.9375, 0.5, 0.09375, 0.5, 0.5625, 1.0, 0.4062, 1.0, 0.4062, 0.5, 0.5625, 0.5, 0.2188, 1.0, 0.09375, 1.0, 0.09375, 0.5, 0.2188, 0.5, 0.1167, 0.4496, 0.01461, 0.2968, 0.01, 0.25, 0.02827, 0.1582, 0.05045, 0.1167, 0.08029, 0.08029, 0.1167, 0.05045, 0.3418, 0.02827, 0.4854, 0.2032, 0.49, 0.25, 0.4496, 0.3833, 0.3418, 0.4717, 0.6167, 0.4496, 0.8418, 0.4717, 0.9496, 0.3833, 0.99, 0.25, 0.9854, 0.2032, 0.8418, 0.02827, 0.6167, 0.05045, 0.5803, 0.08029, 0.5504, 0.1167, 0.5283, 0.1582, 0.51, 0.25, 0.5146, 0.2968])
me_cylinder_023.use_remesh_fix_poles = True
me_cylinder_023.use_remesh_preserve_attributes = False
me_cylinder_023.use_mirror_vertex_groups = False
me_cylinder_023.update()
me_cylinder_024 = bpy.data.meshes.new('Cylinder.024')
me_cylinder_024.from_pydata([(0.3827, 0.9239, -1.0), (0.3827, 0.9239, 1.0), (0.8315, 0.5556, -1.0), (0.8315, 0.5556, 1.0), (1.0, 7.55e-08, -1.0), (1.0, 7.55e-08, 1.0), (0.9808, -0.1951, -1.0), (0.9808, -0.1951, 1.0), (0.3827, -0.9239, -1.0), (0.3827, -0.9239, 1.0), (-0.5556, -0.8315, -1.0), (-0.5556, -0.8315, 1.0), (-0.7071, -0.7071, -1.0), (-0.7071, -0.7071, 1.0), (-0.8315, -0.5556, -1.0), (-0.8315, -0.5556, 1.0), (-0.9239, -0.3827, -1.0), (-0.9239, -0.3827, 1.0), (-1.0, 9.656e-07, -1.0), (-1.0, 9.656e-07, 1.0), (-0.9808, 0.1951, -1.0), (-0.9808, 0.1951, 1.0), (-0.5556, 0.8315, -1.0), (-0.5556, 0.8315, 1.0)], [], [(5, 7, 6, 4, 2, 0, 1, 3), (7, 9, 8, 6), (13, 15, 17, 19, 21, 20, 18, 16, 14, 12, 10, 11), (23, 1, 0, 22), (9, 11, 10, 8), (21, 23, 22, 20), (23, 21, 19, 17, 15, 13, 11, 9, 7, 5, 3, 1), (22, 0, 2, 4, 6, 8, 10, 12, 14, 16, 18, 20)])
_uv = me_cylinder_024.uv_layers.new(name='UVMap')
_uv.uv.foreach_set('vector', [0.75, 1.0, 0.7188, 1.0, 0.7188, 0.5, 0.75, 0.5, 0.8438, 0.5, 0.9375, 0.5, 0.9375, 1.0, 0.8438, 1.0, 0.7188, 1.0, 0.5625, 1.0, 0.5625, 0.5, 0.7188, 0.5, 0.375, 1.0, 0.3438, 1.0, 0.3125, 1.0, 0.25, 1.0, 0.2188, 1.0, 0.2188, 0.5, 0.25, 0.5, 0.3125, 0.5, 0.3438, 0.5, 0.375, 0.5, 0.4062, 0.5, 0.4062, 1.0, 0.09375, 1.0, 0.9375, 1.0, 0.9375, 0.5, 0.09375, 0.5, 0.5625, 1.0, 0.4062, 1.0, 0.4062, 0.5, 0.5625, 0.5, 0.2188, 1.0, 0.09375, 1.0, 0.09375, 0.5, 0.2188, 0.5, 0.1167, 0.4496, 0.01461, 0.2968, 0.01, 0.25, 0.02827, 0.1582, 0.05045, 0.1167, 0.08029, 0.08029, 0.1167, 0.05045, 0.3418, 0.02827, 0.4854, 0.2032, 0.49, 0.25, 0.4496, 0.3833, 0.3418, 0.4717, 0.6167, 0.4496, 0.8418, 0.4717, 0.9496, 0.3833, 0.99, 0.25, 0.9854, 0.2032, 0.8418, 0.02827, 0.6167, 0.05045, 0.5803, 0.08029, 0.5504, 0.1167, 0.5283, 0.1582, 0.51, 0.25, 0.5146, 0.2968])
me_cylinder_024.use_remesh_fix_poles = True
me_cylinder_024.use_remesh_preserve_attributes = False
me_cylinder_024.use_mirror_vertex_groups = False
me_cylinder_024.update()

# ---- objects
ob_stands_collider1 = bpy.data.objects.new('stands-collider1', me_cube)
ob_stands_collider2 = bpy.data.objects.new('stands-collider2', me_cube_001)
ob_fountain_collider = bpy.data.objects.new('fountain-collider', me_cylinder)
ob_circle_fixture_collider1 = bpy.data.objects.new('circle-fixture-collider1', me_cylinder_001)
ob_circle_fixture_collider2 = bpy.data.objects.new('circle-fixture-collider2', me_cylinder_002)
ob_circle_fixture_collider3 = bpy.data.objects.new('circle-fixture-collider3', me_cylinder_003)
ob_tree_collider1 = bpy.data.objects.new('tree-collider1', me_cylinder_004)
ob_tree_collider2 = bpy.data.objects.new('tree-collider2', me_cylinder_005)
ob_tree_collider3 = bpy.data.objects.new('tree-collider3', me_cylinder_006)
ob_tree_collider4 = bpy.data.objects.new('tree-collider4', me_cylinder_007)
ob_tree_collider5 = bpy.data.objects.new('tree-collider5', me_cylinder_008)
ob_tree_collider6 = bpy.data.objects.new('tree-collider6', me_cylinder_009)
ob_tree_collider7 = bpy.data.objects.new('tree-collider7', me_cylinder_010)
ob_tree_collider8 = bpy.data.objects.new('tree-collider8', me_cylinder_011)
ob_tree_collider9 = bpy.data.objects.new('tree-collider9', me_cylinder_012)
ob_building_wss_collider1 = bpy.data.objects.new('building-wss-collider1', me_cube_002)
ob_building_wss_collider2 = bpy.data.objects.new('building-wss-collider2', me_cube_003)
ob_building_wss_collider3 = bpy.data.objects.new('building-wss-collider3', me_cylinder_013)
ob_building_wss_collider4 = bpy.data.objects.new('building-wss-collider4', me_cylinder_014)
ob_building_msl_collider = bpy.data.objects.new('building-msl-collider', me_cube_004)
ob_building_labs_collider = bpy.data.objects.new('building-labs-collider', me_cube_005)
ob_building_msb_collider4 = bpy.data.objects.new('building-msb-collider4', me_cube_006)
ob_building_msb_collider2 = bpy.data.objects.new('building-msb-collider2', me_cube_007)
ob_building_msb_collider1 = bpy.data.objects.new('building-msb-collider1', me_cylinder_015)
ob_building_msb_collider3 = bpy.data.objects.new('building-msb-collider3', me_cylinder_016)
ob_building_msb_collider5 = bpy.data.objects.new('building-msb-collider5', me_cylinder_017)
ob_building_msb_collider6 = bpy.data.objects.new('building-msb-collider6', me_cylinder_018)
ob_building_msb_collider7 = bpy.data.objects.new('building-msb-collider7', me_cylinder_019)
ob_building_msb_collider8 = bpy.data.objects.new('building-msb-collider8', me_cylinder_020)
ob_building_msb_collider9 = bpy.data.objects.new('building-msb-collider9', me_cylinder_021)
ob_building_msb_collider10 = bpy.data.objects.new('building-msb-collider10', me_cylinder_022)
ob_building_msb_collider11 = bpy.data.objects.new('building-msb-collider11', me_cylinder_023)
ob_building_msb_collider12 = bpy.data.objects.new('building-msb-collider12', me_cylinder_024)

# ---- transforms, parenting, visibility, modifiers, constraints
ob_stands_collider1.location = (-42.72, -9.551, 0.8423)
ob_stands_collider1.rotation_euler = (0.0, -0.0, 0.07679)
ob_stands_collider1.scale = (9.121, -16.26, 0.8843)
ob_stands_collider1.lineart.crease_threshold = 0.0
ob_stands_collider2.location = (-36.48, -27.19, 0.8423)
ob_stands_collider2.rotation_euler = (0.0, -0.0, 0.08556)
ob_stands_collider2.scale = (4.232, 2.722, 0.8712)
ob_stands_collider2.lineart.crease_threshold = 0.0
ob_fountain_collider.location = (-10.52, -27.29, 0.7938)
ob_fountain_collider.scale = (0.2849, 0.2785, 0.6243)
ob_fountain_collider.lineart.crease_threshold = 0.0
ob_circle_fixture_collider1.location = (-2.704, -0.5077, 0.9859)
ob_circle_fixture_collider1.scale = (16.29, 16.29, 0.7598)
ob_circle_fixture_collider1.lineart.crease_threshold = 0.0
ob_circle_fixture_collider2.location = (-7.286, 36.82, 0.9859)
ob_circle_fixture_collider2.scale = (10.99, 10.99, 0.8097)
ob_circle_fixture_collider2.lineart.crease_threshold = 0.0
ob_circle_fixture_collider3.location = (0.8001, -30.82, 0.9859)
ob_circle_fixture_collider3.scale = (10.59, 10.59, 0.7133)
ob_circle_fixture_collider3.lineart.crease_threshold = 0.0
ob_tree_collider1.location = (-23.93, 4.189, 2.671)
ob_tree_collider1.scale = (1.0, 1.0, 2.602)
ob_tree_collider1.lineart.crease_threshold = 0.0
ob_tree_collider2.location = (-20.7, -5.014, 2.603)
ob_tree_collider2.scale = (1.0, 1.0, 2.602)
ob_tree_collider2.lineart.crease_threshold = 0.0
ob_tree_collider3.location = (-20.47, -13.72, 2.748)
ob_tree_collider3.scale = (1.0, 1.0, 2.602)
ob_tree_collider3.lineart.crease_threshold = 0.0
ob_tree_collider4.location = (-19.81, -18.55, 2.748)
ob_tree_collider4.scale = (1.0, 1.0, 2.602)
ob_tree_collider4.lineart.crease_threshold = 0.0
ob_tree_collider5.location = (-19.09, -22.71, 2.748)
ob_tree_collider5.scale = (1.0, 1.0, 2.602)
ob_tree_collider5.lineart.crease_threshold = 0.0
ob_tree_collider6.location = (-17.05, -30.08, 2.748)
ob_tree_collider6.scale = (1.0, 1.0, 2.602)
ob_tree_collider6.lineart.crease_threshold = 0.0
ob_tree_collider7.location = (-7.619, -19.33, 2.748)
ob_tree_collider7.scale = (1.0, 1.0, 2.602)
ob_tree_collider7.lineart.crease_threshold = 0.0
ob_tree_collider8.location = (0.7403, -19.33, 2.748)
ob_tree_collider8.scale = (1.0, 1.0, 2.602)
ob_tree_collider8.lineart.crease_threshold = 0.0
ob_tree_collider9.location = (14.98, -14.99, 2.748)
ob_tree_collider9.scale = (1.0, 1.0, 2.602)
ob_tree_collider9.lineart.crease_threshold = 0.0
ob_building_wss_collider1.location = (-31.08, -53.65, 1.622)
ob_building_wss_collider1.rotation_euler = (0.0, -0.0, 0.1026)
ob_building_wss_collider1.scale = (8.848, 3.852, 1.808)
ob_building_wss_collider1.lineart.crease_threshold = 0.0
ob_building_wss_collider2.location = (19.59, -49.39, 1.622)
ob_building_wss_collider2.rotation_euler = (0.0, -0.0, 0.1026)
ob_building_wss_collider2.scale = (8.852, 4.486, 1.808)
ob_building_wss_collider2.lineart.crease_threshold = 0.0
ob_building_wss_collider3.location = (-5.416, -59.62, 3.531)
ob_building_wss_collider3.rotation_euler = (0.0, -0.0, 0.08732)
ob_building_wss_collider3.scale = (30.99, 12.22, 3.263)
ob_building_wss_collider3.lineart.crease_threshold = 0.0
ob_building_wss_collider4.location = (-5.753, -50.18, 2.738)
ob_building_wss_collider4.rotation_euler = (0.0, -0.0, 0.1058)
ob_building_wss_collider4.scale = (12.84, 6.607, 3.036)
ob_building_wss_collider4.lineart.crease_threshold = 0.0
ob_building_msl_collider.location = (-5.381, 58.03, 2.408)
ob_building_msl_collider.rotation_euler = (0.0, -0.0, 0.05496)
ob_building_msl_collider.scale = (17.48, 8.811, 2.229)
ob_building_msl_collider.lineart.crease_threshold = 0.0
ob_building_labs_collider.location = (26.29, -7.059, 3.377)
ob_building_labs_collider.rotation_euler = (0.0, -0.0, 0.1528)
ob_building_labs_collider.scale = (9.673, 25.17, 9.911)
ob_building_labs_collider.lineart.crease_threshold = 0.0
ob_building_msb_collider4.location = (-39.83, 30.94, 5.665)
ob_building_msb_collider4.rotation_euler = (0.0, -0.0, 0.1485)
ob_building_msb_collider4.scale = (8.99, 6.994, 6.908)
ob_building_msb_collider4.lineart.crease_threshold = 0.0
ob_building_msb_collider2.location = (-49.04, 42.27, 5.665)
ob_building_msb_collider2.rotation_euler = (0.0, -0.0, 0.1568)
ob_building_msb_collider2.scale = (5.87, -19.39, 6.638)
ob_building_msb_collider2.lineart.crease_threshold = 0.0
ob_building_msb_collider1.location = (-35.8, 45.45, 0.9592)
ob_building_msb_collider1.scale = (0.378, 0.378, -6.615)
ob_building_msb_collider1.lineart.crease_threshold = 0.0
ob_building_msb_collider3.location = (-28.92, 46.92, 0.9592)
ob_building_msb_collider3.scale = (0.378, 0.378, -3.805)
ob_building_msb_collider3.lineart.crease_threshold = 0.0
ob_building_msb_collider5.location = (-36.32, 51.38, 0.9592)
ob_building_msb_collider5.scale = (0.378, 0.378, -2.464)
ob_building_msb_collider5.lineart.crease_threshold = 0.0
ob_building_msb_collider6.location = (-29.54, 52.73, 0.9592)
ob_building_msb_collider6.scale = (0.378, 0.378, -2.416)
ob_building_msb_collider6.lineart.crease_threshold = 0.0
ob_building_msb_collider7.location = (-29.53, 59.7, 0.9592)
ob_building_msb_collider7.scale = (0.378, 0.378, -2.276)
ob_building_msb_collider7.lineart.crease_threshold = 0.0
ob_building_msb_collider8.location = (-36.25, 58.36, 0.9592)
ob_building_msb_collider8.scale = (0.378, 0.378, -3.373)
ob_building_msb_collider8.lineart.crease_threshold = 0.0
ob_building_msb_collider9.location = (-36.8, 64.24, 0.9592)
ob_building_msb_collider9.scale = (0.378, 0.378, -3.623)
ob_building_msb_collider9.lineart.crease_threshold = 0.0
ob_building_msb_collider10.location = (-30.06, 65.57, 0.9592)
ob_building_msb_collider10.scale = (0.378, 0.378, -4.479)
ob_building_msb_collider10.lineart.crease_threshold = 0.0
ob_building_msb_collider11.location = (-28.31, 27.92, 0.9592)
ob_building_msb_collider11.scale = (0.378, 0.378, -2.914)
ob_building_msb_collider11.lineart.crease_threshold = 0.0
ob_building_msb_collider12.location = (-31.09, 39.52, 0.9592)
ob_building_msb_collider12.scale = (0.378, 0.378, 2.64)
ob_building_msb_collider12.lineart.crease_threshold = 0.0

# ---- collection membership
scene.collection.objects.link(ob_stands_collider1)
scene.collection.objects.link(ob_stands_collider2)
scene.collection.objects.link(ob_fountain_collider)
scene.collection.objects.link(ob_circle_fixture_collider1)
scene.collection.objects.link(ob_circle_fixture_collider2)
scene.collection.objects.link(ob_circle_fixture_collider3)
scene.collection.objects.link(ob_tree_collider1)
scene.collection.objects.link(ob_tree_collider2)
scene.collection.objects.link(ob_tree_collider3)
scene.collection.objects.link(ob_tree_collider4)
scene.collection.objects.link(ob_tree_collider5)
scene.collection.objects.link(ob_tree_collider6)
scene.collection.objects.link(ob_tree_collider7)
scene.collection.objects.link(ob_tree_collider8)
scene.collection.objects.link(ob_tree_collider9)
scene.collection.objects.link(ob_building_wss_collider1)
scene.collection.objects.link(ob_building_wss_collider2)
scene.collection.objects.link(ob_building_wss_collider3)
scene.collection.objects.link(ob_building_wss_collider4)
scene.collection.objects.link(ob_building_msl_collider)
scene.collection.objects.link(ob_building_labs_collider)
scene.collection.objects.link(ob_building_msb_collider4)
scene.collection.objects.link(ob_building_msb_collider2)
scene.collection.objects.link(ob_building_msb_collider1)
scene.collection.objects.link(ob_building_msb_collider3)
scene.collection.objects.link(ob_building_msb_collider5)
scene.collection.objects.link(ob_building_msb_collider6)
scene.collection.objects.link(ob_building_msb_collider7)
scene.collection.objects.link(ob_building_msb_collider8)
scene.collection.objects.link(ob_building_msb_collider9)
scene.collection.objects.link(ob_building_msb_collider10)
scene.collection.objects.link(ob_building_msb_collider11)
scene.collection.objects.link(ob_building_msb_collider12)

# ---- scene / render settings (as saved in the file)
scene.frame_start = 1; scene.frame_end = 250; scene.frame_set(168)
scene.render.engine = 'BLENDER_EEVEE_NEXT'
scene.render.fps = 30
scene.cycles.use_denoising = False
scene.cycles.samples = 128
scene.cycles.sampling_pattern = 'TABULATED_SOBOL'
scene.cycles.use_adaptive_sampling = False
scene.cycles.use_light_tree = False
scene.view_settings.view_transform = 'Filmic'
bpy.context.view_layer.update()

# ---- added for rendering (the .blend has no active camera and no usable light): camera, sun
cam_auto = bpy.data.cameras.new('AutoCamera')
cam_auto.lens = 50.0
cam_auto.sensor_width = 36.0
cam_auto.clip_end = 2807.29
ob_auto_camera = bpy.data.objects.new('AutoCamera', cam_auto)
scene.collection.objects.link(ob_auto_camera)
ob_auto_camera.location = (150.865, -194.844, 131.346)
ob_auto_camera.rotation_euler = (1.09748, -7.21219e-08, 0.694738)
scene.camera = ob_auto_camera
light_auto_sun = bpy.data.lights.new('AutoSun', 'SUN')
light_auto_sun.energy = 3.0
light_auto_sun.angle = 0.0523599
ob_auto_sun = bpy.data.objects.new('AutoSun', light_auto_sun)
scene.collection.objects.link(ob_auto_sun)
ob_auto_sun.rotation_euler = (0.872665, 0.174533, 0.523599)
bpy.context.view_layer.update()

